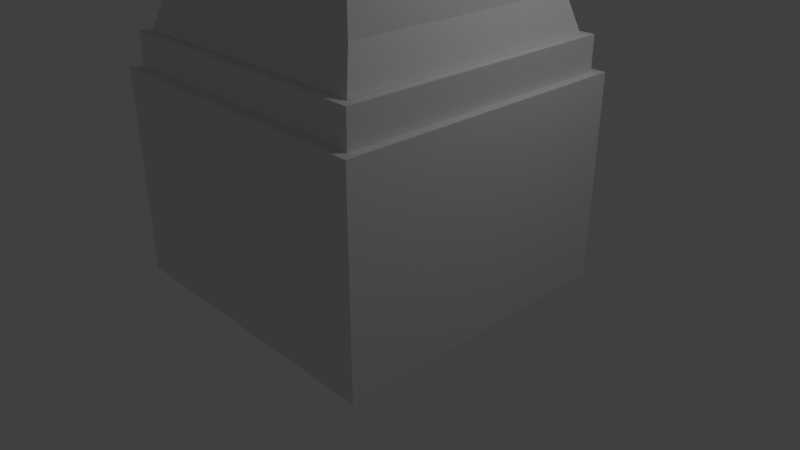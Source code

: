 # Source: Gate.blend  (saved by Blender 2.78.0; exported with 4.5.12 LTS)
import bpy
from mathutils import Matrix  # noqa: F401  (used for matrix-valued properties, if any)

bpy.ops.wm.read_factory_settings(use_empty=True)
scene = bpy.context.scene
scene.name = 'Scene'

# ---- collections
col_collection_1 = bpy.data.collections.new('Collection 1'); scene.collection.children.link(col_collection_1)

# ---- materials (node trees are filled in below, after node groups)
mat_material = bpy.data.materials.new('Material')
mat_material.alpha_threshold = 0.0
mat_material.use_transparent_shadow = False
mat_material.roughness = 0.5
mat_material.line_color = (0.0, 0.0, 0.0, 1.0)

# ---- material node trees

# ---- world
world_world = bpy.data.worlds.new('World'); scene.world = world_world
world_world.color = (0.05088, 0.05088, 0.05088)
world_world.use_sun_shadow = False
world_world.sun_shadow_jitter_overblur = 0.0
world_world.cycles.sampling_method = 'MANUAL'

# ---- cameras
cam_camera = bpy.data.cameras.new('Camera')
cam_camera.clip_end = 100.0
cam_camera.lens = 35.0
cam_camera.sensor_width = 32.0
cam_camera.sensor_height = 18.0
cam_camera.ortho_scale = 7.314
cam_camera.dof.focus_distance = 0.0
cam_camera.dof.aperture_fstop = 128.0

# ---- lights
light_lamp = bpy.data.lights.new('Lamp', 'POINT')
light_lamp.transmission_factor = 0.0
light_lamp.cutoff_distance = 30.0
light_lamp.energy = 100.0
light_lamp.shadow_buffer_clip_start = 1.001
light_lamp.shadow_soft_size = 0.1
light_lamp.shadow_maximum_resolution = 0.006
light_lamp.use_absolute_resolution = True

# ---- meshes
me_cylinder_002 = bpy.data.meshes.new('Cylinder.002')
me_cylinder_002.from_pydata([(15.1, 1.0, -1.0), (15.1, 1.0, 1.0), (15.3, 0.9808, -1.0), (15.3, 0.9808, 1.0), (15.49, 0.9239, -1.0), (15.49, 0.9239, 1.0), (15.66, 0.8315, -1.0), (15.66, 0.8315, 1.0), (15.81, 0.7071, -1.0), (15.81, 0.7071, 1.0), (15.94, 0.5556, -1.0), (15.94, 0.5556, 1.0), (16.03, 0.3827, -1.0), (16.03, 0.3827, 1.0), (16.08, 0.1951, -1.0), (16.08, 0.1951, 1.0), (16.1, 7.55e-08, -1.0), (16.1, 7.55e-08, 1.0), (16.08, -0.1951, -1.0), (16.08, -0.1951, 1.0), (16.03, -0.3827, -1.0), (16.03, -0.3827, 1.0), (15.94, -0.5556, -1.0), (15.94, -0.5556, 1.0), (15.81, -0.7071, -1.0), (15.81, -0.7071, 1.0), (15.66, -0.8315, -1.0), (15.66, -0.8315, 1.0), (15.49, -0.9239, -1.0), (15.49, -0.9239, 1.0), (15.3, -0.9808, -1.0), (15.3, -0.9808, 1.0), (15.1, -1.0, -1.0), (15.1, -1.0, 1.0), (14.91, -0.9808, -1.0), (14.91, -0.9808, 1.0), (14.72, -0.9239, -1.0), (14.72, -0.9239, 1.0), (14.55, -0.8315, -1.0), (14.55, -0.8315, 1.0), (14.4, -0.7071, -1.0), (14.4, -0.7071, 1.0), (14.27, -0.5556, -1.0), (14.27, -0.5556, 1.0), (14.18, -0.3827, -1.0), (14.18, -0.3827, 1.0), (14.12, -0.1951, -1.0), (14.12, -0.1951, 1.0), (14.1, 9.656e-07, -1.0), (14.1, 9.656e-07, 1.0), (14.12, 0.1951, -1.0), (14.12, 0.1951, 1.0), (14.18, 0.3827, -1.0), (14.18, 0.3827, 1.0), (14.27, 0.5556, -1.0), (14.27, 0.5556, 1.0), (14.4, 0.7071, -1.0), (14.4, 0.7071, 1.0), (14.55, 0.8315, -1.0), (14.55, 0.8315, 1.0), (14.72, 0.9239, -1.0), (14.72, 0.9239, 1.0), (14.91, 0.9808, -1.0), (14.91, 0.9808, 1.0), (18.75, 1.0, -1.0), (18.75, 1.0, 1.0), (18.95, 0.9808, -1.0), (18.95, 0.9808, 1.0), (19.14, 0.9239, -1.0), (19.14, 0.9239, 1.0), (19.31, 0.8315, -1.0), (19.31, 0.8315, 1.0), (19.46, 0.7071, -1.0), (19.46, 0.7071, 1.0), (19.59, 0.5556, -1.0), (19.59, 0.5556, 1.0), (19.68, 0.3827, -1.0), (19.68, 0.3827, 1.0), (19.73, 0.1951, -1.0), (19.73, 0.1951, 1.0), (19.75, 7.55e-08, -1.0), (19.75, 7.55e-08, 1.0), (19.73, -0.1951, -1.0), (19.73, -0.1951, 1.0), (19.68, -0.3827, -1.0), (19.68, -0.3827, 1.0), (19.59, -0.5556, -1.0), (19.59, -0.5556, 1.0), (19.46, -0.7071, -1.0), (19.46, -0.7071, 1.0), (19.31, -0.8315, -1.0), (19.31, -0.8315, 1.0), (19.14, -0.9239, -1.0), (19.14, -0.9239, 1.0), (18.95, -0.9808, -1.0), (18.95, -0.9808, 1.0), (18.75, -1.0, -1.0), (18.75, -1.0, 1.0), (18.56, -0.9808, -1.0), (18.56, -0.9808, 1.0), (18.37, -0.9239, -1.0), (18.37, -0.9239, 1.0), (18.2, -0.8315, -1.0), (18.2, -0.8315, 1.0), (18.05, -0.7071, -1.0), (18.05, -0.7071, 1.0), (17.92, -0.5556, -1.0), (17.92, -0.5556, 1.0), (17.83, -0.3827, -1.0), (17.83, -0.3827, 1.0), (17.77, -0.1951, -1.0), (17.77, -0.1951, 1.0), (17.75, 9.656e-07, -1.0), (17.75, 9.656e-07, 1.0), (17.77, 0.1951, -1.0), (17.77, 0.1951, 1.0), (17.83, 0.3827, -1.0), (17.83, 0.3827, 1.0), (17.92, 0.5556, -1.0), (17.92, 0.5556, 1.0), (18.05, 0.7071, -1.0), (18.05, 0.7071, 1.0), (18.2, 0.8315, -1.0), (18.2, 0.8315, 1.0), (18.37, 0.9239, -1.0), (18.37, 0.9239, 1.0), (18.56, 0.9808, -1.0), (18.56, 0.9808, 1.0), (30.17, 1.0, -1.0), (30.17, 1.0, 1.0), (30.37, 0.9808, -1.0), (30.37, 0.9808, 1.0), (30.55, 0.9239, -1.0), (30.55, 0.9239, 1.0), (30.73, 0.8315, -1.0), (30.73, 0.8315, 1.0), (30.88, 0.7071, -1.0), (30.88, 0.7071, 1.0), (31.0, 0.5556, -1.0), (31.0, 0.5556, 1.0), (31.1, 0.3827, -1.0), (31.1, 0.3827, 1.0), (31.15, 0.1951, -1.0), (31.15, 0.1951, 1.0), (31.17, 7.55e-08, -1.0), (31.17, 7.55e-08, 1.0), (31.15, -0.1951, -1.0), (31.15, -0.1951, 1.0), (31.1, -0.3827, -1.0), (31.1, -0.3827, 1.0), (31.0, -0.5556, -1.0), (31.0, -0.5556, 1.0), (30.88, -0.7071, -1.0), (30.88, -0.7071, 1.0), (30.73, -0.8315, -1.0), (30.73, -0.8315, 1.0), (30.55, -0.9239, -1.0), (30.55, -0.9239, 1.0), (30.37, -0.9808, -1.0), (30.37, -0.9808, 1.0), (30.17, -1.0, -1.0), (30.17, -1.0, 1.0), (29.98, -0.9808, -1.0), (29.98, -0.9808, 1.0), (29.79, -0.9239, -1.0), (29.79, -0.9239, 1.0), (29.62, -0.8315, -1.0), (29.62, -0.8315, 1.0), (29.46, -0.7071, -1.0), (29.46, -0.7071, 1.0), (29.34, -0.5556, -1.0), (29.34, -0.5556, 1.0), (29.25, -0.3827, -1.0), (29.25, -0.3827, 1.0), (29.19, -0.1951, -1.0), (29.19, -0.1951, 1.0), (29.17, 9.656e-07, -1.0), (29.17, 9.656e-07, 1.0), (29.19, 0.1951, -1.0), (29.19, 0.1951, 1.0), (29.25, 0.3827, -1.0), (29.25, 0.3827, 1.0), (29.34, 0.5556, -1.0), (29.34, 0.5556, 1.0), (29.46, 0.7071, -1.0), (29.46, 0.7071, 1.0), (29.62, 0.8315, -1.0), (29.62, 0.8315, 1.0), (29.79, 0.9239, -1.0), (29.79, 0.9239, 1.0), (29.98, 0.9808, -1.0), (29.98, 0.9808, 1.0), (26.29, 1.0, -1.0), (26.29, 1.0, 1.0), (26.49, 0.9808, -1.0), (26.49, 0.9808, 1.0), (26.68, 0.9239, -1.0), (26.68, 0.9239, 1.0), (26.85, 0.8315, -1.0), (26.85, 0.8315, 1.0), (27.0, 0.7071, -1.0), (27.0, 0.7071, 1.0), (27.12, 0.5556, -1.0), (27.12, 0.5556, 1.0), (27.22, 0.3827, -1.0), (27.22, 0.3827, 1.0), (27.27, 0.1951, -1.0), (27.27, 0.1951, 1.0), (27.29, 7.55e-08, -1.0), (27.29, 7.55e-08, 1.0), (27.27, -0.1951, -1.0), (27.27, -0.1951, 1.0), (27.22, -0.3827, -1.0), (27.22, -0.3827, 1.0), (27.12, -0.5556, -1.0), (27.12, -0.5556, 1.0), (27.0, -0.7071, -1.0), (27.0, -0.7071, 1.0), (26.85, -0.8315, -1.0), (26.85, -0.8315, 1.0), (26.68, -0.9239, -1.0), (26.68, -0.9239, 1.0), (26.49, -0.9808, -1.0), (26.49, -0.9808, 1.0), (26.29, -1.0, -1.0), (26.29, -1.0, 1.0), (26.1, -0.9808, -1.0), (26.1, -0.9808, 1.0), (25.91, -0.9239, -1.0), (25.91, -0.9239, 1.0), (25.74, -0.8315, -1.0), (25.74, -0.8315, 1.0), (25.59, -0.7071, -1.0), (25.59, -0.7071, 1.0), (25.46, -0.5556, -1.0), (25.46, -0.5556, 1.0), (25.37, -0.3827, -1.0), (25.37, -0.3827, 1.0), (25.31, -0.1951, -1.0), (25.31, -0.1951, 1.0), (25.29, 9.656e-07, -1.0), (25.29, 9.656e-07, 1.0), (25.31, 0.1951, -1.0), (25.31, 0.1951, 1.0), (25.37, 0.3827, -1.0), (25.37, 0.3827, 1.0), (25.46, 0.5556, -1.0), (25.46, 0.5556, 1.0), (25.59, 0.7071, -1.0), (25.59, 0.7071, 1.0), (25.74, 0.8315, -1.0), (25.74, 0.8315, 1.0), (25.91, 0.9239, -1.0), (25.91, 0.9239, 1.0), (26.1, 0.9808, -1.0), (26.1, 0.9808, 1.0), (22.64, 1.0, -1.0), (22.64, 1.0, 1.0), (22.84, 0.9808, -1.0), (22.84, 0.9808, 1.0), (23.03, 0.9239, -1.0), (23.03, 0.9239, 1.0), (23.2, 0.8315, -1.0), (23.2, 0.8315, 1.0), (23.35, 0.7071, -1.0), (23.35, 0.7071, 1.0), (23.47, 0.5556, -1.0), (23.47, 0.5556, 1.0), (23.57, 0.3827, -1.0), (23.57, 0.3827, 1.0), (23.62, 0.1951, -1.0), (23.62, 0.1951, 1.0), (23.64, 7.55e-08, -1.0), (23.64, 7.55e-08, 1.0), (23.62, -0.1951, -1.0), (23.62, -0.1951, 1.0), (23.57, -0.3827, -1.0), (23.57, -0.3827, 1.0), (23.47, -0.5556, -1.0), (23.47, -0.5556, 1.0), (23.35, -0.7071, -1.0), (23.35, -0.7071, 1.0), (23.2, -0.8315, -1.0), (23.2, -0.8315, 1.0), (23.03, -0.9239, -1.0), (23.03, -0.9239, 1.0), (22.84, -0.9808, -1.0), (22.84, -0.9808, 1.0), (22.64, -1.0, -1.0), (22.64, -1.0, 1.0), (22.45, -0.9808, -1.0), (22.45, -0.9808, 1.0), (22.26, -0.9239, -1.0), (22.26, -0.9239, 1.0), (22.09, -0.8315, -1.0), (22.09, -0.8315, 1.0), (21.94, -0.7071, -1.0), (21.94, -0.7071, 1.0), (21.81, -0.5556, -1.0), (21.81, -0.5556, 1.0), (21.72, -0.3827, -1.0), (21.72, -0.3827, 1.0), (21.66, -0.1951, -1.0), (21.66, -0.1951, 1.0), (21.64, 9.656e-07, -1.0), (21.64, 9.656e-07, 1.0), (21.66, 0.1951, -1.0), (21.66, 0.1951, 1.0), (21.72, 0.3827, -1.0), (21.72, 0.3827, 1.0), (21.81, 0.5556, -1.0), (21.81, 0.5556, 1.0), (21.94, 0.7071, -1.0), (21.94, 0.7071, 1.0), (22.09, 0.8315, -1.0), (22.09, 0.8315, 1.0), (22.26, 0.9239, -1.0), (22.26, 0.9239, 1.0), (22.45, 0.9808, -1.0), (22.45, 0.9808, 1.0), (7.539, 1.0, -1.0), (7.539, 1.0, 1.0), (7.734, 0.9808, -1.0), (7.734, 0.9808, 1.0), (7.922, 0.9239, -1.0), (7.922, 0.9239, 1.0), (8.095, 0.8315, -1.0), (8.095, 0.8315, 1.0), (8.246, 0.7071, -1.0), (8.246, 0.7071, 1.0), (8.37, 0.5556, -1.0), (8.37, 0.5556, 1.0), (8.463, 0.3827, -1.0), (8.463, 0.3827, 1.0), (8.52, 0.1951, -1.0), (8.52, 0.1951, 1.0), (8.539, 7.55e-08, -1.0), (8.539, 7.55e-08, 1.0), (8.52, -0.1951, -1.0), (8.52, -0.1951, 1.0), (8.463, -0.3827, -1.0), (8.463, -0.3827, 1.0), (8.37, -0.5556, -1.0), (8.37, -0.5556, 1.0), (8.246, -0.7071, -1.0), (8.246, -0.7071, 1.0), (8.095, -0.8315, -1.0), (8.095, -0.8315, 1.0), (7.922, -0.9239, -1.0), (7.922, -0.9239, 1.0), (7.734, -0.9808, -1.0), (7.734, -0.9808, 1.0), (7.539, -1.0, -1.0), (7.539, -1.0, 1.0), (7.344, -0.9808, -1.0), (7.344, -0.9808, 1.0), (7.156, -0.9239, -1.0), (7.156, -0.9239, 1.0), (6.983, -0.8315, -1.0), (6.983, -0.8315, 1.0), (6.832, -0.7071, -1.0), (6.832, -0.7071, 1.0), (6.707, -0.5556, -1.0), (6.707, -0.5556, 1.0), (6.615, -0.3827, -1.0), (6.615, -0.3827, 1.0), (6.558, -0.1951, -1.0), (6.558, -0.1951, 1.0), (6.539, 9.656e-07, -1.0), (6.539, 9.656e-07, 1.0), (6.558, 0.1951, -1.0), (6.558, 0.1951, 1.0), (6.615, 0.3827, -1.0), (6.615, 0.3827, 1.0), (6.707, 0.5556, -1.0), (6.707, 0.5556, 1.0), (6.832, 0.7071, -1.0), (6.832, 0.7071, 1.0), (6.983, 0.8315, -1.0), (6.983, 0.8315, 1.0), (7.156, 0.9239, -1.0), (7.156, 0.9239, 1.0), (7.344, 0.9808, -1.0), (7.344, 0.9808, 1.0), (11.19, 1.0, -1.0), (11.19, 1.0, 1.0), (11.38, 0.9808, -1.0), (11.38, 0.9808, 1.0), (11.57, 0.9239, -1.0), (11.57, 0.9239, 1.0), (11.74, 0.8315, -1.0), (11.74, 0.8315, 1.0), (11.9, 0.7071, -1.0), (11.9, 0.7071, 1.0), (12.02, 0.5556, -1.0), (12.02, 0.5556, 1.0), (12.11, 0.3827, -1.0), (12.11, 0.3827, 1.0), (12.17, 0.1951, -1.0), (12.17, 0.1951, 1.0), (12.19, 7.55e-08, -1.0), (12.19, 7.55e-08, 1.0), (12.17, -0.1951, -1.0), (12.17, -0.1951, 1.0), (12.11, -0.3827, -1.0), (12.11, -0.3827, 1.0), (12.02, -0.5556, -1.0), (12.02, -0.5556, 1.0), (11.9, -0.7071, -1.0), (11.9, -0.7071, 1.0), (11.74, -0.8315, -1.0), (11.74, -0.8315, 1.0), (11.57, -0.9239, -1.0), (11.57, -0.9239, 1.0), (11.38, -0.9808, -1.0), (11.38, -0.9808, 1.0), (11.19, -1.0, -1.0), (11.19, -1.0, 1.0), (10.99, -0.9808, -1.0), (10.99, -0.9808, 1.0), (10.81, -0.9239, -1.0), (10.81, -0.9239, 1.0), (10.63, -0.8315, -1.0), (10.63, -0.8315, 1.0), (10.48, -0.7071, -1.0), (10.48, -0.7071, 1.0), (10.36, -0.5556, -1.0), (10.36, -0.5556, 1.0), (10.27, -0.3827, -1.0), (10.27, -0.3827, 1.0), (10.21, -0.1951, -1.0), (10.21, -0.1951, 1.0), (10.19, 9.656e-07, -1.0), (10.19, 9.656e-07, 1.0), (10.21, 0.1951, -1.0), (10.21, 0.1951, 1.0), (10.27, 0.3827, -1.0), (10.27, 0.3827, 1.0), (10.36, 0.5556, -1.0), (10.36, 0.5556, 1.0), (10.48, 0.7071, -1.0), (10.48, 0.7071, 1.0), (10.63, 0.8315, -1.0), (10.63, 0.8315, 1.0), (10.81, 0.9239, -1.0), (10.81, 0.9239, 1.0), (10.99, 0.9808, -1.0), (10.99, 0.9808, 1.0), (3.65, 1.0, -1.0), (3.65, 1.0, 1.0), (3.846, 0.9808, -1.0), (3.846, 0.9808, 1.0), (4.033, 0.9239, -1.0), (4.033, 0.9239, 1.0), (4.206, 0.8315, -1.0), (4.206, 0.8315, 1.0), (4.358, 0.7071, -1.0), (4.358, 0.7071, 1.0), (4.482, 0.5556, -1.0), (4.482, 0.5556, 1.0), (4.574, 0.3827, -1.0), (4.574, 0.3827, 1.0), (4.631, 0.1951, -1.0), (4.631, 0.1951, 1.0), (4.65, 7.55e-08, -1.0), (4.65, 7.55e-08, 1.0), (4.631, -0.1951, -1.0), (4.631, -0.1951, 1.0), (4.574, -0.3827, -1.0), (4.574, -0.3827, 1.0), (4.482, -0.5556, -1.0), (4.482, -0.5556, 1.0), (4.358, -0.7071, -1.0), (4.358, -0.7071, 1.0), (4.206, -0.8315, -1.0), (4.206, -0.8315, 1.0), (4.033, -0.9239, -1.0), (4.033, -0.9239, 1.0), (3.846, -0.9808, -1.0), (3.846, -0.9808, 1.0), (3.65, -1.0, -1.0), (3.65, -1.0, 1.0), (3.455, -0.9808, -1.0), (3.455, -0.9808, 1.0), (3.268, -0.9239, -1.0), (3.268, -0.9239, 1.0), (3.095, -0.8315, -1.0), (3.095, -0.8315, 1.0), (2.943, -0.7071, -1.0), (2.943, -0.7071, 1.0), (2.819, -0.5556, -1.0), (2.819, -0.5556, 1.0), (2.727, -0.3827, -1.0), (2.727, -0.3827, 1.0), (2.67, -0.1951, -1.0), (2.67, -0.1951, 1.0), (2.65, 9.656e-07, -1.0), (2.65, 9.656e-07, 1.0), (2.67, 0.1951, -1.0), (2.67, 0.1951, 1.0), (2.727, 0.3827, -1.0), (2.727, 0.3827, 1.0), (2.819, 0.5556, -1.0), (2.819, 0.5556, 1.0), (2.943, 0.7071, -1.0), (2.943, 0.7071, 1.0), (3.095, 0.8315, -1.0), (3.095, 0.8315, 1.0), (3.268, 0.9239, -1.0), (3.268, 0.9239, 1.0), (3.455, 0.9808, -1.0), (3.455, 0.9808, 1.0), (33.57, 1.0, -1.0), (33.57, 1.0, 1.0), (33.77, 0.9808, -1.0), (33.77, 0.9808, 1.0), (33.96, 0.9239, -1.0), (33.96, 0.9239, 1.0), (34.13, 0.8315, -1.0), (34.13, 0.8315, 1.0), (34.28, 0.7071, -1.0), (34.28, 0.7071, 1.0), (34.41, 0.5556, -1.0), (34.41, 0.5556, 1.0), (34.5, 0.3827, -1.0), (34.5, 0.3827, 1.0), (34.55, 0.1951, -1.0), (34.55, 0.1951, 1.0), (34.57, 7.55e-08, -1.0), (34.57, 7.55e-08, 1.0), (34.55, -0.1951, -1.0), (34.55, -0.1951, 1.0), (34.5, -0.3827, -1.0), (34.5, -0.3827, 1.0), (34.41, -0.5556, -1.0), (34.41, -0.5556, 1.0), (34.28, -0.7071, -1.0), (34.28, -0.7071, 1.0), (34.13, -0.8315, -1.0), (34.13, -0.8315, 1.0), (33.96, -0.9239, -1.0), (33.96, -0.9239, 1.0), (33.77, -0.9808, -1.0), (33.77, -0.9808, 1.0), (33.57, -1.0, -1.0), (33.57, -1.0, 1.0), (33.38, -0.9808, -1.0), (33.38, -0.9808, 1.0), (33.19, -0.9239, -1.0), (33.19, -0.9239, 1.0), (33.02, -0.8315, -1.0), (33.02, -0.8315, 1.0), (32.87, -0.7071, -1.0), (32.87, -0.7071, 1.0), (32.74, -0.5556, -1.0), (32.74, -0.5556, 1.0), (32.65, -0.3827, -1.0), (32.65, -0.3827, 1.0), (32.59, -0.1951, -1.0), (32.59, -0.1951, 1.0), (32.57, 9.656e-07, -1.0), (32.57, 9.656e-07, 1.0), (32.59, 0.1951, -1.0), (32.59, 0.1951, 1.0), (32.65, 0.3827, -1.0), (32.65, 0.3827, 1.0), (32.74, 0.5556, -1.0), (32.74, 0.5556, 1.0), (32.87, 0.7071, -1.0), (32.87, 0.7071, 1.0), (33.02, 0.8315, -1.0), (33.02, 0.8315, 1.0), (33.19, 0.9239, -1.0), (33.19, 0.9239, 1.0), (33.38, 0.9808, -1.0), (33.38, 0.9808, 1.0), (0.0, 1.0, -1.0), (0.0, 1.0, 1.0), (0.1951, 0.9808, -1.0), (0.1951, 0.9808, 1.0), (0.3827, 0.9239, -1.0), (0.3827, 0.9239, 1.0), (0.5556, 0.8315, -1.0), (0.5556, 0.8315, 1.0), (0.7071, 0.7071, -1.0), (0.7071, 0.7071, 1.0), (0.8315, 0.5556, -1.0), (0.8315, 0.5556, 1.0), (0.9239, 0.3827, -1.0), (0.9239, 0.3827, 1.0), (0.9808, 0.1951, -1.0), (0.9808, 0.1951, 1.0), (1.0, 7.55e-08, -1.0), (1.0, 7.55e-08, 1.0), (0.9808, -0.1951, -1.0), (0.9808, -0.1951, 1.0), (0.9239, -0.3827, -1.0), (0.9239, -0.3827, 1.0), (0.8315, -0.5556, -1.0), (0.8315, -0.5556, 1.0), (0.7071, -0.7071, -1.0), (0.7071, -0.7071, 1.0), (0.5556, -0.8315, -1.0), (0.5556, -0.8315, 1.0), (0.3827, -0.9239, -1.0), (0.3827, -0.9239, 1.0), (0.1951, -0.9808, -1.0), (0.1951, -0.9808, 1.0), (-3.258e-07, -1.0, -1.0), (-3.258e-07, -1.0, 1.0), (-0.1951, -0.9808, -1.0), (-0.1951, -0.9808, 1.0), (-0.3827, -0.9239, -1.0), (-0.3827, -0.9239, 1.0), (-0.5556, -0.8315, -1.0), (-0.5556, -0.8315, 1.0), (-0.7071, -0.7071, -1.0), (-0.7071, -0.7071, 1.0), (-0.8315, -0.5556, -1.0), (-0.8315, -0.5556, 1.0), (-0.9239, -0.3827, -1.0), (-0.9239, -0.3827, 1.0), (-0.9808, -0.1951, -1.0), (-0.9808, -0.1951, 1.0), (-1.0, 9.656e-07, -1.0), (-1.0, 9.656e-07, 1.0), (-0.9808, 0.1951, -1.0), (-0.9808, 0.1951, 1.0), (-0.9239, 0.3827, -1.0), (-0.9239, 0.3827, 1.0), (-0.8315, 0.5556, -1.0), (-0.8315, 0.5556, 1.0), (-0.7071, 0.7071, -1.0), (-0.7071, 0.7071, 1.0), (-0.5556, 0.8315, -1.0), (-0.5556, 0.8315, 1.0), (-0.3827, 0.9239, -1.0), (-0.3827, 0.9239, 1.0), (-0.1951, 0.9808, -1.0), (-0.1951, 0.9808, 1.0)], [], [(0, 1, 3, 2), (2, 3, 5, 4), (4, 5, 7, 6), (6, 7, 9, 8), (8, 9, 11, 10), (10, 11, 13, 12), (12, 13, 15, 14), (14, 15, 17, 16), (16, 17, 19, 18), (18, 19, 21, 20), (20, 21, 23, 22), (22, 23, 25, 24), (24, 25, 27, 26), (26, 27, 29, 28), (28, 29, 31, 30), (30, 31, 33, 32), (32, 33, 35, 34), (34, 35, 37, 36), (36, 37, 39, 38), (38, 39, 41, 40), (40, 41, 43, 42), (42, 43, 45, 44), (44, 45, 47, 46), (46, 47, 49, 48), (48, 49, 51, 50), (50, 51, 53, 52), (52, 53, 55, 54), (54, 55, 57, 56), (56, 57, 59, 58), (58, 59, 61, 60), (3, 1, 63, 61, 59, 57, 55, 53, 51, 49, 47, 45, 43, 41, 39, 37, 35, 33, 31, 29, 27, 25, 23, 21, 19, 17, 15, 13, 11, 9, 7, 5), (60, 61, 63, 62), (62, 63, 1, 0), (0, 2, 4, 6, 8, 10, 12, 14, 16, 18, 20, 22, 24, 26, 28, 30, 32, 34, 36, 38, 40, 42, 44, 46, 48, 50, 52, 54, 56, 58, 60, 62), (64, 65, 67, 66), (66, 67, 69, 68), (68, 69, 71, 70), (70, 71, 73, 72), (72, 73, 75, 74), (74, 75, 77, 76), (76, 77, 79, 78), (78, 79, 81, 80), (80, 81, 83, 82), (82, 83, 85, 84), (84, 85, 87, 86), (86, 87, 89, 88), (88, 89, 91, 90), (90, 91, 93, 92), (92, 93, 95, 94), (94, 95, 97, 96), (96, 97, 99, 98), (98, 99, 101, 100), (100, 101, 103, 102), (102, 103, 105, 104), (104, 105, 107, 106), (106, 107, 109, 108), (108, 109, 111, 110), (110, 111, 113, 112), (112, 113, 115, 114), (114, 115, 117, 116), (116, 117, 119, 118), (118, 119, 121, 120), (120, 121, 123, 122), (122, 123, 125, 124), (67, 65, 127, 125, 123, 121, 119, 117, 115, 113, 111, 109, 107, 105, 103, 101, 99, 97, 95, 93, 91, 89, 87, 85, 83, 81, 79, 77, 75, 73, 71, 69), (124, 125, 127, 126), (126, 127, 65, 64), (64, 66, 68, 70, 72, 74, 76, 78, 80, 82, 84, 86, 88, 90, 92, 94, 96, 98, 100, 102, 104, 106, 108, 110, 112, 114, 116, 118, 120, 122, 124, 126), (128, 129, 131, 130), (130, 131, 133, 132), (132, 133, 135, 134), (134, 135, 137, 136), (136, 137, 139, 138), (138, 139, 141, 140), (140, 141, 143, 142), (142, 143, 145, 144), (144, 145, 147, 146), (146, 147, 149, 148), (148, 149, 151, 150), (150, 151, 153, 152), (152, 153, 155, 154), (154, 155, 157, 156), (156, 157, 159, 158), (158, 159, 161, 160), (160, 161, 163, 162), (162, 163, 165, 164), (164, 165, 167, 166), (166, 167, 169, 168), (168, 169, 171, 170), (170, 171, 173, 172), (172, 173, 175, 174), (174, 175, 177, 176), (176, 177, 179, 178), (178, 179, 181, 180), (180, 181, 183, 182), (182, 183, 185, 184), (184, 185, 187, 186), (186, 187, 189, 188), (131, 129, 191, 189, 187, 185, 183, 181, 179, 177, 175, 173, 171, 169, 167, 165, 163, 161, 159, 157, 155, 153, 151, 149, 147, 145, 143, 141, 139, 137, 135, 133), (188, 189, 191, 190), (190, 191, 129, 128), (128, 130, 132, 134, 136, 138, 140, 142, 144, 146, 148, 150, 152, 154, 156, 158, 160, 162, 164, 166, 168, 170, 172, 174, 176, 178, 180, 182, 184, 186, 188, 190), (192, 193, 195, 194), (194, 195, 197, 196), (196, 197, 199, 198), (198, 199, 201, 200), (200, 201, 203, 202), (202, 203, 205, 204), (204, 205, 207, 206), (206, 207, 209, 208), (208, 209, 211, 210), (210, 211, 213, 212), (212, 213, 215, 214), (214, 215, 217, 216), (216, 217, 219, 218), (218, 219, 221, 220), (220, 221, 223, 222), (222, 223, 225, 224), (224, 225, 227, 226), (226, 227, 229, 228), (228, 229, 231, 230), (230, 231, 233, 232), (232, 233, 235, 234), (234, 235, 237, 236), (236, 237, 239, 238), (238, 239, 241, 240), (240, 241, 243, 242), (242, 243, 245, 244), (244, 245, 247, 246), (246, 247, 249, 248), (248, 249, 251, 250), (250, 251, 253, 252), (195, 193, 255, 253, 251, 249, 247, 245, 243, 241, 239, 237, 235, 233, 231, 229, 227, 225, 223, 221, 219, 217, 215, 213, 211, 209, 207, 205, 203, 201, 199, 197), (252, 253, 255, 254), (254, 255, 193, 192), (192, 194, 196, 198, 200, 202, 204, 206, 208, 210, 212, 214, 216, 218, 220, 222, 224, 226, 228, 230, 232, 234, 236, 238, 240, 242, 244, 246, 248, 250, 252, 254), (256, 257, 259, 258), (258, 259, 261, 260), (260, 261, 263, 262), (262, 263, 265, 264), (264, 265, 267, 266), (266, 267, 269, 268), (268, 269, 271, 270), (270, 271, 273, 272), (272, 273, 275, 274), (274, 275, 277, 276), (276, 277, 279, 278), (278, 279, 281, 280), (280, 281, 283, 282), (282, 283, 285, 284), (284, 285, 287, 286), (286, 287, 289, 288), (288, 289, 291, 290), (290, 291, 293, 292), (292, 293, 295, 294), (294, 295, 297, 296), (296, 297, 299, 298), (298, 299, 301, 300), (300, 301, 303, 302), (302, 303, 305, 304), (304, 305, 307, 306), (306, 307, 309, 308), (308, 309, 311, 310), (310, 311, 313, 312), (312, 313, 315, 314), (314, 315, 317, 316), (259, 257, 319, 317, 315, 313, 311, 309, 307, 305, 303, 301, 299, 297, 295, 293, 291, 289, 287, 285, 283, 281, 279, 277, 275, 273, 271, 269, 267, 265, 263, 261), (316, 317, 319, 318), (318, 319, 257, 256), (256, 258, 260, 262, 264, 266, 268, 270, 272, 274, 276, 278, 280, 282, 284, 286, 288, 290, 292, 294, 296, 298, 300, 302, 304, 306, 308, 310, 312, 314, 316, 318), (320, 321, 323, 322), (322, 323, 325, 324), (324, 325, 327, 326), (326, 327, 329, 328), (328, 329, 331, 330), (330, 331, 333, 332), (332, 333, 335, 334), (334, 335, 337, 336), (336, 337, 339, 338), (338, 339, 341, 340), (340, 341, 343, 342), (342, 343, 345, 344), (344, 345, 347, 346), (346, 347, 349, 348), (348, 349, 351, 350), (350, 351, 353, 352), (352, 353, 355, 354), (354, 355, 357, 356), (356, 357, 359, 358), (358, 359, 361, 360), (360, 361, 363, 362), (362, 363, 365, 364), (364, 365, 367, 366), (366, 367, 369, 368), (368, 369, 371, 370), (370, 371, 373, 372), (372, 373, 375, 374), (374, 375, 377, 376), (376, 377, 379, 378), (378, 379, 381, 380), (323, 321, 383, 381, 379, 377, 375, 373, 371, 369, 367, 365, 363, 361, 359, 357, 355, 353, 351, 349, 347, 345, 343, 341, 339, 337, 335, 333, 331, 329, 327, 325), (380, 381, 383, 382), (382, 383, 321, 320), (320, 322, 324, 326, 328, 330, 332, 334, 336, 338, 340, 342, 344, 346, 348, 350, 352, 354, 356, 358, 360, 362, 364, 366, 368, 370, 372, 374, 376, 378, 380, 382), (384, 385, 387, 386), (386, 387, 389, 388), (388, 389, 391, 390), (390, 391, 393, 392), (392, 393, 395, 394), (394, 395, 397, 396), (396, 397, 399, 398), (398, 399, 401, 400), (400, 401, 403, 402), (402, 403, 405, 404), (404, 405, 407, 406), (406, 407, 409, 408), (408, 409, 411, 410), (410, 411, 413, 412), (412, 413, 415, 414), (414, 415, 417, 416), (416, 417, 419, 418), (418, 419, 421, 420), (420, 421, 423, 422), (422, 423, 425, 424), (424, 425, 427, 426), (426, 427, 429, 428), (428, 429, 431, 430), (430, 431, 433, 432), (432, 433, 435, 434), (434, 435, 437, 436), (436, 437, 439, 438), (438, 439, 441, 440), (440, 441, 443, 442), (442, 443, 445, 444), (387, 385, 447, 445, 443, 441, 439, 437, 435, 433, 431, 429, 427, 425, 423, 421, 419, 417, 415, 413, 411, 409, 407, 405, 403, 401, 399, 397, 395, 393, 391, 389), (444, 445, 447, 446), (446, 447, 385, 384), (384, 386, 388, 390, 392, 394, 396, 398, 400, 402, 404, 406, 408, 410, 412, 414, 416, 418, 420, 422, 424, 426, 428, 430, 432, 434, 436, 438, 440, 442, 444, 446), (448, 449, 451, 450), (450, 451, 453, 452), (452, 453, 455, 454), (454, 455, 457, 456), (456, 457, 459, 458), (458, 459, 461, 460), (460, 461, 463, 462), (462, 463, 465, 464), (464, 465, 467, 466), (466, 467, 469, 468), (468, 469, 471, 470), (470, 471, 473, 472), (472, 473, 475, 474), (474, 475, 477, 476), (476, 477, 479, 478), (478, 479, 481, 480), (480, 481, 483, 482), (482, 483, 485, 484), (484, 485, 487, 486), (486, 487, 489, 488), (488, 489, 491, 490), (490, 491, 493, 492), (492, 493, 495, 494), (494, 495, 497, 496), (496, 497, 499, 498), (498, 499, 501, 500), (500, 501, 503, 502), (502, 503, 505, 504), (504, 505, 507, 506), (506, 507, 509, 508), (451, 449, 511, 509, 507, 505, 503, 501, 499, 497, 495, 493, 491, 489, 487, 485, 483, 481, 479, 477, 475, 473, 471, 469, 467, 465, 463, 461, 459, 457, 455, 453), (508, 509, 511, 510), (510, 511, 449, 448), (448, 450, 452, 454, 456, 458, 460, 462, 464, 466, 468, 470, 472, 474, 476, 478, 480, 482, 484, 486, 488, 490, 492, 494, 496, 498, 500, 502, 504, 506, 508, 510), (512, 513, 515, 514), (514, 515, 517, 516), (516, 517, 519, 518), (518, 519, 521, 520), (520, 521, 523, 522), (522, 523, 525, 524), (524, 525, 527, 526), (526, 527, 529, 528), (528, 529, 531, 530), (530, 531, 533, 532), (532, 533, 535, 534), (534, 535, 537, 536), (536, 537, 539, 538), (538, 539, 541, 540), (540, 541, 543, 542), (542, 543, 545, 544), (544, 545, 547, 546), (546, 547, 549, 548), (548, 549, 551, 550), (550, 551, 553, 552), (552, 553, 555, 554), (554, 555, 557, 556), (556, 557, 559, 558), (558, 559, 561, 560), (560, 561, 563, 562), (562, 563, 565, 564), (564, 565, 567, 566), (566, 567, 569, 568), (568, 569, 571, 570), (570, 571, 573, 572), (515, 513, 575, 573, 571, 569, 567, 565, 563, 561, 559, 557, 555, 553, 551, 549, 547, 545, 543, 541, 539, 537, 535, 533, 531, 529, 527, 525, 523, 521, 519, 517), (572, 573, 575, 574), (574, 575, 513, 512), (512, 514, 516, 518, 520, 522, 524, 526, 528, 530, 532, 534, 536, 538, 540, 542, 544, 546, 548, 550, 552, 554, 556, 558, 560, 562, 564, 566, 568, 570, 572, 574), (576, 577, 579, 578), (578, 579, 581, 580), (580, 581, 583, 582), (582, 583, 585, 584), (584, 585, 587, 586), (586, 587, 589, 588), (588, 589, 591, 590), (590, 591, 593, 592), (592, 593, 595, 594), (594, 595, 597, 596), (596, 597, 599, 598), (598, 599, 601, 600), (600, 601, 603, 602), (602, 603, 605, 604), (604, 605, 607, 606), (606, 607, 609, 608), (608, 609, 611, 610), (610, 611, 613, 612), (612, 613, 615, 614), (614, 615, 617, 616), (616, 617, 619, 618), (618, 619, 621, 620), (620, 621, 623, 622), (622, 623, 625, 624), (624, 625, 627, 626), (626, 627, 629, 628), (628, 629, 631, 630), (630, 631, 633, 632), (632, 633, 635, 634), (634, 635, 637, 636), (579, 577, 639, 637, 635, 633, 631, 629, 627, 625, 623, 621, 619, 617, 615, 613, 611, 609, 607, 605, 603, 601, 599, 597, 595, 593, 591, 589, 587, 585, 583, 581), (636, 637, 639, 638), (638, 639, 577, 576), (576, 578, 580, 582, 584, 586, 588, 590, 592, 594, 596, 598, 600, 602, 604, 606, 608, 610, 612, 614, 616, 618, 620, 622, 624, 626, 628, 630, 632, 634, 636, 638)])
me_cylinder_002.use_remesh_preserve_volume = False
me_cylinder_002.use_remesh_preserve_attributes = False
me_cylinder_002.use_mirror_vertex_groups = False
me_cylinder_002.update()
me_cylinder_001 = bpy.data.meshes.new('Cylinder.001')
me_cylinder_001.from_pydata([(0.0, 1.0, -1.0), (0.0, 1.0, 1.0), (0.1951, 0.9808, -1.0), (0.1951, 0.9808, 1.0), (0.3827, 0.9239, -1.0), (0.3827, 0.9239, 1.0), (0.5556, 0.8315, -1.0), (0.5556, 0.8315, 1.0), (0.7071, 0.7071, -1.0), (0.7071, 0.7071, 1.0), (0.8315, 0.5556, -1.0), (0.8315, 0.5556, 1.0), (0.9239, 0.3827, -1.0), (0.9239, 0.3827, 1.0), (0.9808, 0.1951, -1.0), (0.9808, 0.1951, 1.0), (1.0, 7.55e-08, -1.0), (1.0, 7.55e-08, 1.0), (0.9808, -0.1951, -1.0), (0.9808, -0.1951, 1.0), (0.9239, -0.3827, -1.0), (0.9239, -0.3827, 1.0), (0.8315, -0.5556, -1.0), (0.8315, -0.5556, 1.0), (0.7071, -0.7071, -1.0), (0.7071, -0.7071, 1.0), (0.5556, -0.8315, -1.0), (0.5556, -0.8315, 1.0), (0.3827, -0.9239, -1.0), (0.3827, -0.9239, 1.0), (0.1951, -0.9808, -1.0), (0.1951, -0.9808, 1.0), (-3.258e-07, -1.0, -1.0), (-3.258e-07, -1.0, 1.0), (-0.1951, -0.9808, -1.0), (-0.1951, -0.9808, 1.0), (-0.3827, -0.9239, -1.0), (-0.3827, -0.9239, 1.0), (-0.5556, -0.8315, -1.0), (-0.5556, -0.8315, 1.0), (-0.7071, -0.7071, -1.0), (-0.7071, -0.7071, 1.0), (-0.8315, -0.5556, -1.0), (-0.8315, -0.5556, 1.0), (-0.9239, -0.3827, -1.0), (-0.9239, -0.3827, 1.0), (-0.9808, -0.1951, -1.0), (-0.9808, -0.1951, 1.0), (-1.0, 9.656e-07, -1.0), (-1.0, 9.656e-07, 1.0), (-0.9808, 0.1951, -1.0), (-0.9808, 0.1951, 1.0), (-0.9239, 0.3827, -1.0), (-0.9239, 0.3827, 1.0), (-0.8315, 0.5556, -1.0), (-0.8315, 0.5556, 1.0), (-0.7071, 0.7071, -1.0), (-0.7071, 0.7071, 1.0), (-0.5556, 0.8315, -1.0), (-0.5556, 0.8315, 1.0), (-0.3827, 0.9239, -1.0), (-0.3827, 0.9239, 1.0), (-0.1951, 0.9808, -1.0), (-0.1951, 0.9808, 1.0), (-7.346e-06, 1.0, 27.59), (-7.913e-06, 1.0, 29.59), (0.1951, 0.9808, 27.59), (0.1951, 0.9808, 29.59), (0.3827, 0.9239, 27.59), (0.3827, 0.9239, 29.59), (0.5556, 0.8315, 27.59), (0.5556, 0.8315, 29.59), (0.7071, 0.7071, 27.59), (0.7071, 0.7071, 29.59), (0.8315, 0.5556, 27.59), (0.8315, 0.5556, 29.59), (0.9239, 0.3827, 27.59), (0.9239, 0.3827, 29.59), (0.9808, 0.1951, 27.59), (0.9808, 0.1951, 29.59), (1.0, 2.607e-06, 27.59), (1.0, 2.79e-06, 29.59), (0.9808, -0.1951, 27.59), (0.9808, -0.1951, 29.59), (0.9239, -0.3827, 27.59), (0.9239, -0.3827, 29.59), (0.8315, -0.5556, 27.59), (0.8315, -0.5556, 29.59), (0.7071, -0.7071, 27.59), (0.7071, -0.7071, 29.59), (0.5556, -0.8315, 27.59), (0.5556, -0.8315, 29.59), (0.3827, -0.9239, 27.59), (0.3827, -0.9239, 29.59), (0.1951, -0.9808, 27.59), (0.1951, -0.9808, 29.59), (-7.672e-06, -1.0, 27.59), (-8.239e-06, -1.0, 29.59), (-0.1951, -0.9808, 27.59), (-0.1951, -0.9808, 29.59), (-0.3827, -0.9239, 27.59), (-0.3827, -0.9239, 29.59), (-0.5556, -0.8315, 27.59), (-0.5556, -0.8315, 29.59), (-0.7071, -0.7071, 27.59), (-0.7071, -0.7071, 29.59), (-0.8315, -0.5556, 27.59), (-0.8315, -0.5556, 29.59), (-0.9239, -0.3827, 27.59), (-0.9239, -0.3827, 29.59), (-0.9808, -0.1951, 27.59), (-0.9808, -0.1951, 29.59), (-1.0, 3.497e-06, 27.59), (-1.0, 3.68e-06, 29.59), (-0.9808, 0.1951, 27.59), (-0.9808, 0.1951, 29.59), (-0.9239, 0.3827, 27.59), (-0.9239, 0.3827, 29.59), (-0.8315, 0.5556, 27.59), (-0.8315, 0.5556, 29.59), (-0.7071, 0.7071, 27.59), (-0.7071, 0.7071, 29.59), (-0.5556, 0.8315, 27.59), (-0.5556, 0.8315, 29.59), (-0.3827, 0.9239, 27.59), (-0.3827, 0.9239, 29.59), (-0.1951, 0.9808, 27.59), (-0.1951, 0.9808, 29.59)], [], [(0, 1, 3, 2), (2, 3, 5, 4), (4, 5, 7, 6), (6, 7, 9, 8), (8, 9, 11, 10), (10, 11, 13, 12), (12, 13, 15, 14), (14, 15, 17, 16), (16, 17, 19, 18), (18, 19, 21, 20), (20, 21, 23, 22), (22, 23, 25, 24), (24, 25, 27, 26), (26, 27, 29, 28), (28, 29, 31, 30), (30, 31, 33, 32), (32, 33, 35, 34), (34, 35, 37, 36), (36, 37, 39, 38), (38, 39, 41, 40), (40, 41, 43, 42), (42, 43, 45, 44), (44, 45, 47, 46), (46, 47, 49, 48), (48, 49, 51, 50), (50, 51, 53, 52), (52, 53, 55, 54), (54, 55, 57, 56), (56, 57, 59, 58), (58, 59, 61, 60), (3, 1, 63, 61, 59, 57, 55, 53, 51, 49, 47, 45, 43, 41, 39, 37, 35, 33, 31, 29, 27, 25, 23, 21, 19, 17, 15, 13, 11, 9, 7, 5), (60, 61, 63, 62), (62, 63, 1, 0), (0, 2, 4, 6, 8, 10, 12, 14, 16, 18, 20, 22, 24, 26, 28, 30, 32, 34, 36, 38, 40, 42, 44, 46, 48, 50, 52, 54, 56, 58, 60, 62), (64, 65, 67, 66), (66, 67, 69, 68), (68, 69, 71, 70), (70, 71, 73, 72), (72, 73, 75, 74), (74, 75, 77, 76), (76, 77, 79, 78), (78, 79, 81, 80), (80, 81, 83, 82), (82, 83, 85, 84), (84, 85, 87, 86), (86, 87, 89, 88), (88, 89, 91, 90), (90, 91, 93, 92), (92, 93, 95, 94), (94, 95, 97, 96), (96, 97, 99, 98), (98, 99, 101, 100), (100, 101, 103, 102), (102, 103, 105, 104), (104, 105, 107, 106), (106, 107, 109, 108), (108, 109, 111, 110), (110, 111, 113, 112), (112, 113, 115, 114), (114, 115, 117, 116), (116, 117, 119, 118), (118, 119, 121, 120), (120, 121, 123, 122), (122, 123, 125, 124), (67, 65, 127, 125, 123, 121, 119, 117, 115, 113, 111, 109, 107, 105, 103, 101, 99, 97, 95, 93, 91, 89, 87, 85, 83, 81, 79, 77, 75, 73, 71, 69), (124, 125, 127, 126), (126, 127, 65, 64), (64, 66, 68, 70, 72, 74, 76, 78, 80, 82, 84, 86, 88, 90, 92, 94, 96, 98, 100, 102, 104, 106, 108, 110, 112, 114, 116, 118, 120, 122, 124, 126)])
me_cylinder_001.use_remesh_preserve_volume = False
me_cylinder_001.use_remesh_preserve_attributes = False
me_cylinder_001.use_mirror_vertex_groups = False
me_cylinder_001.update()
me_cube_020 = bpy.data.meshes.new('Cube.020')
me_cube_020.from_pydata([(-1.088, -1.0, 1.771), (-1.088, 1.0, 1.771), (1.108, -1.0, 2.135), (1.108, 1.0, 2.135), (-0.15, -0.15, -1.0), (-1.027, -1.0, -0.1502), (-0.312, -0.3113, -0.976), (-0.4665, -0.464, -0.9182), (-0.6092, -0.6039, -0.8342), (-0.7369, -0.7283, -0.7284), (-0.8467, -0.8342, -0.604), (-0.9351, -0.9182, -0.4641), (-0.9978, -0.976, -0.3114), (-0.15, 0.15, -1.0), (-1.027, 1.0, -0.1502), (-0.312, 0.3113, -0.976), (-0.4665, 0.464, -0.9182), (-0.6092, 0.6039, -0.8342), (-0.7369, 0.7283, -0.7284), (-0.8467, 0.8342, -0.604), (-0.9351, 0.9182, -0.4641), (-0.9978, 0.976, -0.3114), (0.15, -0.15, -1.0), (1.027, -1.0, -0.1502), (0.312, -0.3113, -0.976), (0.4665, -0.464, -0.9182), (0.6092, -0.6039, -0.8342), (0.7369, -0.7283, -0.7284), (0.8467, -0.8342, -0.604), (0.9351, -0.9182, -0.4641), (0.9978, -0.976, -0.3114), (0.15, 0.15, -1.0), (1.027, 1.0, -0.1502), (0.312, 0.3113, -0.976), (0.4665, 0.464, -0.9182), (0.6092, 0.6039, -0.8342), (0.7369, 0.7283, -0.7284), (0.8467, 0.8342, -0.604), (0.9351, 0.9182, -0.4641), (0.9978, 0.976, -0.3114), (-0.9584, 1.0, 1.0), (-0.9584, -1.0, 1.0), (-0.1352, 0.15, -1.0), (-0.2813, 0.3113, -0.976), (-0.4206, 0.464, -0.9182), (-0.5492, 0.6039, -0.8342), (-0.6643, 0.7283, -0.7284), (-0.7633, 0.8342, -0.604), (-0.843, 0.9182, -0.4641), (-0.8995, 0.976, -0.3114), (-0.9257, 1.0, -0.1502), (-0.1352, -0.15, -1.0), (-0.2813, -0.3113, -0.976), (-0.4206, -0.464, -0.9182), (-0.5492, -0.6039, -0.8342), (-0.6643, -0.7283, -0.7284), (-0.7633, -0.8342, -0.604), (-0.843, -0.9182, -0.4641), (-0.8995, -0.976, -0.3114), (-0.9257, -1.0, -0.1502), (0.9439, 1.0, 1.0), (0.2963, 0.3113, -0.976), (0.4296, 0.464, -0.9182), (0.5525, 0.6039, -0.8342), (0.6627, 0.7283, -0.7284), (0.7574, 0.8342, -0.604), (0.8336, 0.9182, -0.4641), (0.8876, 0.976, -0.3114), (0.9126, 1.0, -0.1502), (0.1566, -0.15, -1.0), (0.9439, -1.0, 1.0), (0.1566, 0.15, -1.0), (0.2963, -0.3113, -0.976), (0.4296, -0.464, -0.9182), (0.5525, -0.6039, -0.8342), (0.6627, -0.7283, -0.7284), (0.7574, -0.8342, -0.604), (0.8336, -0.9182, -0.4641), (0.8876, -0.976, -0.3114), (0.9126, -1.0, -0.1502)], [], [(59, 41, 0, 5), (32, 3, 2, 23), (68, 60, 3, 32), (5, 0, 1, 14), (40, 1, 0, 41), (13, 4, 6, 15), (15, 6, 7, 16), (16, 7, 8, 17), (17, 8, 9, 18), (18, 9, 10, 19), (19, 10, 11, 20), (20, 11, 12, 21), (21, 12, 5, 14), (42, 13, 15, 43), (43, 15, 16, 44), (44, 16, 17, 45), (45, 17, 18, 46), (46, 18, 19, 47), (47, 19, 20, 48), (48, 20, 21, 49), (49, 21, 14, 50), (22, 31, 33, 24), (24, 33, 34, 25), (25, 34, 35, 26), (26, 35, 36, 27), (27, 36, 37, 28), (28, 37, 38, 29), (29, 38, 39, 30), (30, 39, 32, 23), (69, 22, 24, 72), (72, 24, 25, 73), (73, 25, 26, 74), (74, 26, 27, 75), (75, 27, 28, 76), (76, 28, 29, 77), (77, 29, 30, 78), (78, 30, 23, 79), (71, 31, 22, 69), (13, 42, 51, 4), (12, 58, 59, 5), (11, 57, 58, 12), (10, 56, 57, 11), (9, 55, 56, 10), (8, 54, 55, 9), (7, 53, 54, 8), (6, 52, 53, 7), (4, 51, 52, 6), (67, 49, 50, 68), (66, 48, 49, 67), (65, 47, 48, 66), (64, 46, 47, 65), (63, 45, 46, 64), (62, 44, 45, 63), (61, 43, 44, 62), (71, 42, 43, 61), (60, 40, 41, 70), (14, 1, 40, 50), (79, 70, 41, 59), (23, 2, 70, 79), (3, 60, 70, 2), (31, 71, 61, 33), (33, 61, 62, 34), (34, 62, 63, 35), (35, 63, 64, 36), (36, 64, 65, 37), (37, 65, 66, 38), (38, 66, 67, 39), (39, 67, 68, 32), (42, 71, 69, 51), (58, 78, 79, 59), (57, 77, 78, 58), (56, 76, 77, 57), (55, 75, 76, 56), (54, 74, 75, 55), (53, 73, 74, 54), (52, 72, 73, 53), (51, 69, 72, 52), (50, 40, 60, 68)])
me_cube_020.use_remesh_preserve_volume = False
me_cube_020.use_remesh_preserve_attributes = False
me_cube_020.use_mirror_vertex_groups = False
me_cube_020.update()
me_cube_019 = bpy.data.meshes.new('Cube.019')
me_cube_019.from_pydata([(-1.0, -1.0, -1.0), (-1.063, -1.0, 1.0), (-1.0, 1.0, -1.0), (-1.063, 1.0, 1.0), (1.0, -1.0, -1.0), (1.063, -1.0, 1.0), (1.0, 1.0, -1.0), (1.063, 1.0, 1.0)], [], [(0, 1, 3, 2), (2, 3, 7, 6), (6, 7, 5, 4), (4, 5, 1, 0), (2, 6, 4, 0), (7, 3, 1, 5)])
me_cube_019.use_remesh_preserve_volume = False
me_cube_019.use_remesh_preserve_attributes = False
me_cube_019.use_mirror_vertex_groups = False
me_cube_019.update()
me_cube_018 = bpy.data.meshes.new('Cube.018')
me_cube_018.from_pydata([(-1.0, -1.0, -1.0), (-1.0, -1.752, 1.0), (-1.0, 1.0, -1.0), (-1.0, 1.0, 1.0), (1.0, -1.0, -1.0), (1.0, -1.752, 1.0), (1.0, 1.0, -1.0), (1.0, 1.0, 1.0), (-1.0, -1.0, 0.0), (-1.0, 1.0, 0.0), (1.0, 1.0, 0.0), (1.0, -1.0, 0.0)], [], [(8, 1, 3, 9), (9, 3, 7, 10), (10, 7, 5, 11), (11, 5, 1, 8), (2, 6, 4, 0), (7, 3, 1, 5), (4, 11, 8, 0), (6, 10, 11, 4), (2, 9, 10, 6), (0, 8, 9, 2)])
me_cube_018.use_remesh_preserve_volume = False
me_cube_018.use_remesh_preserve_attributes = False
me_cube_018.use_mirror_vertex_groups = False
me_cube_018.update()
me_cube_017 = bpy.data.meshes.new('Cube.017')
me_cube_017.from_pydata([(1.163, 1.163, -49.16), (1.163, -1.163, -49.16), (-1.163, -1.163, -49.16), (-1.163, 1.163, -49.16), (1.066, 1.066, -46.83), (1.065, -1.064, -46.83), (-1.063, -1.064, -46.83), (-1.066, 1.064, -46.83), (1.163, 1.163, -3.137), (1.163, -1.163, -3.137), (-1.163, -1.163, -3.137), (-1.163, 1.163, -3.137), (1.066, 1.066, -0.8112), (1.065, -1.064, -0.8112), (-1.063, -1.064, -0.8112), (-1.066, 1.064, -0.8112), (1.0, 1.0, -1.0), (1.0, -1.0, -1.0), (-1.0, -1.0, -1.0), (-1.0, 1.0, -1.0), (0.9163, 0.9163, 1.0), (0.9159, -0.9152, 1.0), (-0.9141, -0.9149, 1.0), (-0.9169, 0.9145, 1.0), (-1.0, 1.0, 9.315), (-1.0, -1.0, 9.315), (1.0, -1.0, 9.315), (1.0, 1.0, 9.315), (-0.9163, 0.9163, 7.315), (-0.9159, -0.9152, 7.315), (0.9141, -0.9149, 7.315), (0.9169, 0.9145, 7.315), (13.38, 1.163, -49.16), (13.38, -1.163, -49.16), (11.05, -1.163, -49.16), (11.05, 1.163, -49.16), (13.28, 1.066, -46.83), (13.28, -1.064, -46.83), (11.15, -1.064, -46.83), (11.15, 1.064, -46.83), (13.38, 1.163, -3.137), (13.38, -1.163, -3.137), (11.05, -1.163, -3.137), (11.05, 1.163, -3.137), (13.28, 1.066, -0.8112), (13.28, -1.064, -0.8112), (11.15, -1.064, -0.8112), (11.15, 1.064, -0.8112), (13.22, 1.0, -1.0), (13.22, -1.0, -1.0), (11.22, -1.0, -1.0), (11.22, 1.0, -1.0), (13.13, 0.9163, 1.0), (13.13, -0.9152, 1.0), (11.3, -0.9149, 1.0), (11.3, 0.9145, 1.0), (11.22, 1.0, 9.315), (11.22, -1.0, 9.315), (13.22, -1.0, 9.315), (13.22, 1.0, 9.315), (11.3, 0.9163, 7.315), (11.3, -0.9152, 7.315), (13.13, -0.9149, 7.315), (13.13, 0.9145, 7.315)], [], [(0, 1, 2, 3), (4, 7, 6, 5), (0, 4, 5, 1), (1, 5, 6, 2), (2, 6, 7, 3), (4, 0, 3, 7), (8, 9, 10, 11), (12, 15, 14, 13), (8, 12, 13, 9), (9, 13, 14, 10), (10, 14, 15, 11), (12, 8, 11, 15), (16, 17, 18, 19), (20, 23, 22, 21), (16, 20, 21, 17), (17, 21, 22, 18), (18, 22, 23, 19), (20, 16, 19, 23), (24, 25, 26, 27), (28, 31, 30, 29), (24, 28, 29, 25), (25, 29, 30, 26), (26, 30, 31, 27), (28, 24, 27, 31), (32, 33, 34, 35), (36, 39, 38, 37), (32, 36, 37, 33), (33, 37, 38, 34), (34, 38, 39, 35), (36, 32, 35, 39), (40, 41, 42, 43), (44, 47, 46, 45), (40, 44, 45, 41), (41, 45, 46, 42), (42, 46, 47, 43), (44, 40, 43, 47), (48, 49, 50, 51), (52, 55, 54, 53), (48, 52, 53, 49), (49, 53, 54, 50), (50, 54, 55, 51), (52, 48, 51, 55), (56, 57, 58, 59), (60, 63, 62, 61), (56, 60, 61, 57), (57, 61, 62, 58), (58, 62, 63, 59), (60, 56, 59, 63)])
me_cube_017.materials.append(mat_material)
me_cube_017.use_remesh_preserve_volume = False
me_cube_017.use_remesh_preserve_attributes = False
me_cube_017.use_mirror_vertex_groups = False
me_cube_017.update()
me_cube_010 = bpy.data.meshes.new('Cube.010')
me_cube_010.from_pydata([(11.13, 0.8541, -14.46), (11.13, -0.8541, -14.46), (9.422, -0.8541, -14.46), (9.422, 0.8541, -14.46), (11.13, 0.8541, -19.13), (11.13, -0.8541, -19.13), (9.422, -0.8541, -19.13), (9.422, 0.8541, -19.13), (11.17, 0.8975, -12.57), (11.17, -0.8975, -12.57), (9.379, -0.8975, -12.57), (9.379, 0.8975, -12.57), (11.17, 0.8975, -14.61), (11.17, -0.8975, -14.61), (9.379, -0.8975, -14.61), (9.379, 0.8975, -14.61), (11.23, 0.952, -0.8527), (11.23, -0.952, -0.8527), (9.324, -0.952, -0.8527), (9.324, 0.952, -0.8527), (11.23, 0.952, -12.61), (11.23, -0.952, -12.61), (9.324, -0.952, -12.61), (9.324, 0.952, -12.61), (11.28, 1.0, -1.0), (11.28, -1.0, -1.0), (9.276, -1.0, -1.0), (9.276, 1.0, -1.0), (11.28, 1.0, 1.0), (11.28, -1.0, 1.0), (9.276, -1.0, 1.0), (9.276, 1.0, 1.0), (0.8541, 0.8541, -14.46), (0.8541, -0.8541, -14.46), (-0.8541, -0.8541, -14.46), (-0.8541, 0.8541, -14.46), (0.8541, 0.8541, -19.13), (0.8541, -0.8541, -19.13), (-0.8541, -0.8541, -19.13), (-0.8541, 0.8541, -19.13), (0.8975, 0.8975, -12.57), (0.8975, -0.8975, -12.57), (-0.8975, -0.8975, -12.57), (-0.8975, 0.8975, -12.57), (0.8975, 0.8975, -14.61), (0.8975, -0.8975, -14.61), (-0.8975, -0.8975, -14.61), (-0.8975, 0.8975, -14.61), (0.952, 0.952, -0.8527), (0.952, -0.952, -0.8527), (-0.952, -0.952, -0.8527), (-0.952, 0.952, -0.8527), (0.952, 0.952, -12.61), (0.952, -0.952, -12.61), (-0.952, -0.952, -12.61), (-0.952, 0.952, -12.61), (1.0, 1.0, -1.0), (1.0, -1.0, -1.0), (-1.0, -1.0, -1.0), (-1.0, 1.0, -1.0), (1.0, 1.0, 1.0), (1.0, -1.0, 1.0), (-1.0, -1.0, 1.0), (-1.0, 1.0, 1.0)], [], [(0, 1, 2, 3), (4, 7, 6, 5), (0, 4, 5, 1), (1, 5, 6, 2), (2, 6, 7, 3), (4, 0, 3, 7), (8, 9, 10, 11), (12, 15, 14, 13), (8, 12, 13, 9), (9, 13, 14, 10), (10, 14, 15, 11), (12, 8, 11, 15), (16, 17, 18, 19), (20, 23, 22, 21), (16, 20, 21, 17), (17, 21, 22, 18), (18, 22, 23, 19), (20, 16, 19, 23), (24, 25, 26, 27), (28, 31, 30, 29), (24, 28, 29, 25), (25, 29, 30, 26), (26, 30, 31, 27), (28, 24, 27, 31), (32, 33, 34, 35), (36, 39, 38, 37), (32, 36, 37, 33), (33, 37, 38, 34), (34, 38, 39, 35), (36, 32, 35, 39), (40, 41, 42, 43), (44, 47, 46, 45), (40, 44, 45, 41), (41, 45, 46, 42), (42, 46, 47, 43), (44, 40, 43, 47), (48, 49, 50, 51), (52, 55, 54, 53), (48, 52, 53, 49), (49, 53, 54, 50), (50, 54, 55, 51), (52, 48, 51, 55), (56, 57, 58, 59), (60, 63, 62, 61), (56, 60, 61, 57), (57, 61, 62, 58), (58, 62, 63, 59), (60, 56, 59, 63)])
me_cube_010.materials.append(mat_material)
me_cube_010.use_remesh_preserve_volume = False
me_cube_010.use_remesh_preserve_attributes = False
me_cube_010.use_mirror_vertex_groups = False
me_cube_010.update()
me_cube_009 = bpy.data.meshes.new('Cube.009')
me_cube_009.from_pydata([(12.03, 1.0, -1.0), (12.03, -1.0, -1.0), (10.03, -1.0, -1.0), (10.03, 1.0, -1.0), (12.03, 1.0, 1.0), (12.03, -1.0, 1.0), (10.03, -1.0, 1.0), (10.03, 1.0, 1.0), (12.24, 0.8, -1.0), (12.03, 0.6, -1.0), (12.24, 0.4, -1.0), (12.03, 0.2, -1.0), (12.24, -1.49e-08, -1.0), (12.03, -0.2, -1.0), (12.24, -0.4, -1.0), (12.03, -0.6, -1.0), (12.24, -0.8, -1.0), (9.824, -0.8, -1.0), (10.03, -0.6, -1.0), (9.824, -0.4, -1.0), (10.03, -0.2, -1.0), (9.824, 2.682e-07, -1.0), (10.03, 0.2, -1.0), (9.824, 0.4, -1.0), (10.03, 0.6, -1.0), (9.824, 0.8, -1.0), (12.24, 0.8, 1.0), (12.03, 0.6, 1.0), (12.24, 0.4, 1.0), (12.03, 0.2, 1.0), (12.24, -5.662e-07, 1.0), (12.03, -0.2, 1.0), (12.24, -0.4, 1.0), (12.03, -0.6, 1.0), (12.24, -0.8, 1.0), (9.824, -0.8, 1.0), (10.03, -0.6, 1.0), (9.824, -0.4, 1.0), (10.03, -0.2, 1.0), (9.824, 2.235e-07, 1.0), (10.03, 0.2, 1.0), (9.824, 0.4, 1.0), (10.03, 0.6, 1.0), (9.824, 0.8, 1.0), (11.83, 1.209, -1.0), (11.63, 1.0, -1.0), (11.43, 1.209, -1.0), (11.23, 1.0, -1.0), (11.03, 1.209, -1.0), (10.83, 1.0, -1.0), (10.63, 1.209, -1.0), (10.43, 1.0, -1.0), (10.23, 1.209, -1.0), (11.83, -1.209, -1.0), (11.63, -1.0, -1.0), (11.43, -1.209, -1.0), (11.23, -1.0, -1.0), (11.03, -1.209, -1.0), (10.83, -1.0, -1.0), (10.63, -1.209, -1.0), (10.43, -1.0, -1.0), (10.23, -1.209, -1.0), (11.83, 1.209, 1.0), (11.63, 1.0, 1.0), (11.43, 1.209, 1.0), (11.23, 1.0, 1.0), (11.03, 1.209, 1.0), (10.83, 1.0, 1.0), (10.63, 1.209, 1.0), (10.43, 1.0, 1.0), (10.23, 1.209, 1.0), (11.83, -1.209, 1.0), (11.63, -1.0, 1.0), (11.43, -1.209, 1.0), (11.23, -1.0, 1.0), (11.03, -1.209, 1.0), (10.83, -1.0, 1.0), (10.63, -1.209, 1.0), (10.43, -1.0, 1.0), (10.23, -1.209, 1.0), (10.23, 0.8, 1.0), (10.43, 0.8, 1.0), (10.63, 0.8, 1.0), (10.83, 0.8, 1.0), (11.03, 0.8, 1.0), (11.23, 0.8, 1.0), (11.43, 0.8, 1.0), (11.63, 0.8, 1.0), (11.83, 0.8, 1.0), (10.23, 0.6, 1.0), (10.43, 0.6, 1.0), (10.63, 0.6, 1.0), (10.83, 0.6, 1.0), (11.03, 0.6, 1.0), (11.23, 0.6, 1.0), (11.43, 0.6, 1.0), (11.63, 0.6, 1.0), (11.83, 0.6, 1.0), (10.23, 0.4, 1.0), (10.43, 0.4, 1.0), (10.63, 0.4, 1.0), (10.83, 0.4, 1.0), (11.03, 0.4, 1.0), (11.23, 0.4, 1.0), (11.43, 0.4, 1.0), (11.63, 0.4, 1.0), (11.83, 0.4, 1.0), (10.23, 0.2, 1.0), (10.43, 0.2, 1.0), (10.63, 0.2, 1.0), (10.83, 0.2, 1.0), (11.03, 0.2, 1.0), (11.23, 0.2, 1.0), (11.43, 0.2, 1.0), (11.63, 0.2, 1.0), (11.83, 0.2, 1.0), (10.23, 1.445e-07, 1.0), (10.43, 6.557e-08, 1.0), (10.63, -1.341e-08, 1.0), (10.83, -9.239e-08, 1.0), (11.03, -1.714e-07, 1.0), (11.23, -2.503e-07, 1.0), (11.43, -3.293e-07, 1.0), (11.63, -4.083e-07, 1.0), (11.83, -4.873e-07, 1.0), (10.23, -0.2, 1.0), (10.43, -0.2, 1.0), (10.63, -0.2, 1.0), (10.83, -0.2, 1.0), (11.03, -0.2, 1.0), (11.23, -0.2, 1.0), (11.43, -0.2, 1.0), (11.63, -0.2, 1.0), (11.83, -0.2, 1.0), (10.23, -0.4, 1.0), (10.43, -0.4, 1.0), (10.63, -0.4, 1.0), (10.83, -0.4, 1.0), (11.03, -0.4, 1.0), (11.23, -0.4, 1.0), (11.43, -0.4, 1.0), (11.63, -0.4, 1.0), (11.83, -0.4, 1.0), (10.23, -0.6, 1.0), (10.43, -0.6, 1.0), (10.63, -0.6, 1.0), (10.83, -0.6, 1.0), (11.03, -0.6, 1.0), (11.23, -0.6, 1.0), (11.43, -0.6, 1.0), (11.63, -0.6, 1.0), (11.83, -0.6, 1.0), (10.23, -0.8, 1.0), (10.43, -0.8, 1.0), (10.63, -0.8, 1.0), (10.83, -0.8, 1.0), (11.03, -0.8, 1.0), (11.23, -0.8, 1.0), (11.43, -0.8, 1.0), (11.63, -0.8, 1.0), (11.83, -0.8, 1.0), (11.83, 0.8, -1.0), (11.63, 0.8, -1.0), (11.43, 0.8, -1.0), (11.23, 0.8, -1.0), (11.03, 0.8, -1.0), (10.83, 0.8, -1.0), (10.63, 0.8, -1.0), (10.43, 0.8, -1.0), (10.23, 0.8, -1.0), (11.83, 0.6, -1.0), (11.63, 0.6, -1.0), (11.43, 0.6, -1.0), (11.23, 0.6, -1.0), (11.03, 0.6, -1.0), (10.83, 0.6, -1.0), (10.63, 0.6, -1.0), (10.43, 0.6, -1.0), (10.23, 0.6, -1.0), (11.83, 0.4, -1.0), (11.63, 0.4, -1.0), (11.43, 0.4, -1.0), (11.23, 0.4, -1.0), (11.03, 0.4, -1.0), (10.83, 0.4, -1.0), (10.63, 0.4, -1.0), (10.43, 0.4, -1.0), (10.23, 0.4, -1.0), (11.83, 0.2, -1.0), (11.63, 0.2, -1.0), (11.43, 0.2, -1.0), (11.23, 0.2, -1.0), (11.03, 0.2, -1.0), (10.83, 0.2, -1.0), (10.63, 0.2, -1.0), (10.43, 0.2, -1.0), (10.23, 0.2, -1.0), (11.83, 1.341e-08, -1.0), (11.63, 4.172e-08, -1.0), (11.43, 7.004e-08, -1.0), (11.23, 9.835e-08, -1.0), (11.03, 1.267e-07, -1.0), (10.83, 1.55e-07, -1.0), (10.63, 1.833e-07, -1.0), (10.43, 2.116e-07, -1.0), (10.23, 2.399e-07, -1.0), (11.83, -0.2, -1.0), (11.63, -0.2, -1.0), (11.43, -0.2, -1.0), (11.23, -0.2, -1.0), (11.03, -0.2, -1.0), (10.83, -0.2, -1.0), (10.63, -0.2, -1.0), (10.43, -0.2, -1.0), (10.23, -0.2, -1.0), (11.83, -0.4, -1.0), (11.63, -0.4, -1.0), (11.43, -0.4, -1.0), (11.23, -0.4, -1.0), (11.03, -0.4, -1.0), (10.83, -0.4, -1.0), (10.63, -0.4, -1.0), (10.43, -0.4, -1.0), (10.23, -0.4, -1.0), (11.83, -0.6, -1.0), (11.63, -0.6, -1.0), (11.43, -0.6, -1.0), (11.23, -0.6, -1.0), (11.03, -0.6, -1.0), (10.83, -0.6, -1.0), (10.63, -0.6, -1.0), (10.43, -0.6, -1.0), (10.23, -0.6, -1.0), (11.83, -0.8, -1.0), (11.63, -0.8, -1.0), (11.43, -0.8, -1.0), (11.23, -0.8, -1.0), (11.03, -0.8, -1.0), (10.83, -0.8, -1.0), (10.63, -0.8, -1.0), (10.43, -0.8, -1.0), (10.23, -0.8, -1.0), (1.0, 1.0, -1.0), (1.0, -1.0, -1.0), (-1.0, -1.0, -1.0), (-1.0, 1.0, -1.0), (1.0, 1.0, 1.0), (1.0, -1.0, 1.0), (-1.0, -1.0, 1.0), (-1.0, 1.0, 1.0), (1.209, 0.8, -1.0), (1.0, 0.6, -1.0), (1.209, 0.4, -1.0), (1.0, 0.2, -1.0), (1.209, -1.49e-08, -1.0), (1.0, -0.2, -1.0), (1.209, -0.4, -1.0), (1.0, -0.6, -1.0), (1.209, -0.8, -1.0), (-1.209, -0.8, -1.0), (-1.0, -0.6, -1.0), (-1.209, -0.4, -1.0), (-1.0, -0.2, -1.0), (-1.209, 2.682e-07, -1.0), (-1.0, 0.2, -1.0), (-1.209, 0.4, -1.0), (-1.0, 0.6, -1.0), (-1.209, 0.8, -1.0), (1.209, 0.8, 1.0), (1.0, 0.6, 1.0), (1.209, 0.4, 1.0), (1.0, 0.2, 1.0), (1.209, -5.662e-07, 1.0), (1.0, -0.2, 1.0), (1.209, -0.4, 1.0), (1.0, -0.6, 1.0), (1.209, -0.8, 1.0), (-1.209, -0.8, 1.0), (-1.0, -0.6, 1.0), (-1.209, -0.4, 1.0), (-1.0, -0.2, 1.0), (-1.209, 2.235e-07, 1.0), (-1.0, 0.2, 1.0), (-1.209, 0.4, 1.0), (-1.0, 0.6, 1.0), (-1.209, 0.8, 1.0), (0.8, 1.209, -1.0), (0.6, 1.0, -1.0), (0.4, 1.209, -1.0), (0.2, 1.0, -1.0), (1.341e-07, 1.209, -1.0), (-0.2, 1.0, -1.0), (-0.4, 1.209, -1.0), (-0.6, 1.0, -1.0), (-0.8, 1.209, -1.0), (0.8, -1.209, -1.0), (0.6, -1.0, -1.0), (0.4, -1.209, -1.0), (0.2, -1.0, -1.0), (-2.98e-08, -1.209, -1.0), (-0.2, -1.0, -1.0), (-0.4, -1.209, -1.0), (-0.6, -1.0, -1.0), (-0.8, -1.209, -1.0), (0.8, 1.209, 1.0), (0.6, 1.0, 1.0), (0.4, 1.209, 1.0), (0.2, 1.0, 1.0), (2.384e-07, 1.209, 1.0), (-0.2, 1.0, 1.0), (-0.4, 1.209, 1.0), (-0.6, 1.0, 1.0), (-0.8, 1.209, 1.0), (0.8, -1.209, 1.0), (0.6, -1.0, 1.0), (0.4, -1.209, 1.0), (0.2, -1.0, 1.0), (-5.364e-07, -1.209, 1.0), (-0.2, -1.0, 1.0), (-0.4, -1.209, 1.0), (-0.6, -1.0, 1.0), (-0.8, -1.209, 1.0), (-0.8, 0.8, 1.0), (-0.6, 0.8, 1.0), (-0.4, 0.8, 1.0), (-0.2, 0.8, 1.0), (2.086e-07, 0.8, 1.0), (0.2, 0.8, 1.0), (0.4, 0.8, 1.0), (0.6, 0.8, 1.0), (0.8, 0.8, 1.0), (-0.8, 0.6, 1.0), (-0.6, 0.6, 1.0), (-0.4, 0.6, 1.0), (-0.2, 0.6, 1.0), (1.49e-07, 0.6, 1.0), (0.2, 0.6, 1.0), (0.4, 0.6, 1.0), (0.6, 0.6, 1.0), (0.8, 0.6, 1.0), (-0.8, 0.4, 1.0), (-0.6, 0.4, 1.0), (-0.4, 0.4, 1.0), (-0.2, 0.4, 1.0), (2.98e-08, 0.4, 1.0), (0.2, 0.4, 1.0), (0.4, 0.4, 1.0), (0.6, 0.4, 1.0), (0.8, 0.4, 1.0), (-0.8, 0.2, 1.0), (-0.6, 0.2, 1.0), (-0.4, 0.2, 1.0), (-0.2, 0.2, 1.0), (-8.941e-08, 0.2, 1.0), (0.2, 0.2, 1.0), (0.4, 0.2, 1.0), (0.6, 0.2, 1.0), (0.8, 0.2, 1.0), (-0.8, 1.445e-07, 1.0), (-0.6, 6.557e-08, 1.0), (-0.4, -1.341e-08, 1.0), (-0.2, -9.239e-08, 1.0), (-2.086e-07, -1.714e-07, 1.0), (0.2, -2.503e-07, 1.0), (0.4, -3.293e-07, 1.0), (0.6, -4.083e-07, 1.0), (0.8, -4.873e-07, 1.0), (-0.8, -0.2, 1.0), (-0.6, -0.2, 1.0), (-0.4, -0.2, 1.0), (-0.2, -0.2, 1.0), (-2.384e-07, -0.2, 1.0), (0.2, -0.2, 1.0), (0.4, -0.2, 1.0), (0.6, -0.2, 1.0), (0.8, -0.2, 1.0), (-0.8, -0.4, 1.0), (-0.6, -0.4, 1.0), (-0.4, -0.4, 1.0), (-0.2, -0.4, 1.0), (-3.576e-07, -0.4, 1.0), (0.2, -0.4, 1.0), (0.4, -0.4, 1.0), (0.6, -0.4, 1.0), (0.8, -0.4, 1.0), (-0.8, -0.6, 1.0), (-0.6, -0.6, 1.0), (-0.4, -0.6, 1.0), (-0.2, -0.6, 1.0), (-4.172e-07, -0.6, 1.0), (0.2, -0.6, 1.0), (0.4, -0.6, 1.0), (0.6, -0.6, 1.0), (0.8, -0.6, 1.0), (-0.8, -0.8, 1.0), (-0.6, -0.8, 1.0), (-0.4, -0.8, 1.0), (-0.2, -0.8, 1.0), (-4.321e-07, -0.8, 1.0), (0.2, -0.8, 1.0), (0.4, -0.8, 1.0), (0.6, -0.8, 1.0), (0.8, -0.8, 1.0), (0.8, 0.8, -1.0), (0.6, 0.8, -1.0), (0.4, 0.8, -1.0), (0.2, 0.8, -1.0), (1.341e-07, 0.8, -1.0), (-0.2, 0.8, -1.0), (-0.4, 0.8, -1.0), (-0.6, 0.8, -1.0), (-0.8, 0.8, -1.0), (0.8, 0.6, -1.0), (0.6, 0.6, -1.0), (0.4, 0.6, -1.0), (0.2, 0.6, -1.0), (1.192e-07, 0.6, -1.0), (-0.2, 0.6, -1.0), (-0.4, 0.6, -1.0), (-0.6, 0.6, -1.0), (-0.8, 0.6, -1.0), (0.8, 0.4, -1.0), (0.6, 0.4, -1.0), (0.4, 0.4, -1.0), (0.2, 0.4, -1.0), (7.451e-08, 0.4, -1.0), (-0.2, 0.4, -1.0), (-0.4, 0.4, -1.0), (-0.6, 0.4, -1.0), (-0.8, 0.4, -1.0), (0.8, 0.2, -1.0), (0.6, 0.2, -1.0), (0.4, 0.2, -1.0), (0.2, 0.2, -1.0), (7.451e-08, 0.2, -1.0), (-0.2, 0.2, -1.0), (-0.4, 0.2, -1.0), (-0.6, 0.2, -1.0), (-0.8, 0.2, -1.0), (0.8, 1.341e-08, -1.0), (0.6, 4.172e-08, -1.0), (0.4, 7.004e-08, -1.0), (0.2, 9.835e-08, -1.0), (5.96e-08, 1.267e-07, -1.0), (-0.2, 1.55e-07, -1.0), (-0.4, 1.833e-07, -1.0), (-0.6, 2.116e-07, -1.0), (-0.8, 2.399e-07, -1.0), (0.8, -0.2, -1.0), (0.6, -0.2, -1.0), (0.4, -0.2, -1.0), (0.2, -0.2, -1.0), (4.47e-08, -0.2, -1.0), (-0.2, -0.2, -1.0), (-0.4, -0.2, -1.0), (-0.6, -0.2, -1.0), (-0.8, -0.2, -1.0), (0.8, -0.4, -1.0), (0.6, -0.4, -1.0), (0.4, -0.4, -1.0), (0.2, -0.4, -1.0), (0.0, -0.4, -1.0), (-0.2, -0.4, -1.0), (-0.4, -0.4, -1.0), (-0.6, -0.4, -1.0), (-0.8, -0.4, -1.0), (0.8, -0.6, -1.0), (0.6, -0.6, -1.0), (0.4, -0.6, -1.0), (0.2, -0.6, -1.0), (-2.98e-08, -0.6, -1.0), (-0.2, -0.6, -1.0), (-0.4, -0.6, -1.0), (-0.6, -0.6, -1.0), (-0.8, -0.6, -1.0), (0.8, -0.8, -1.0), (0.6, -0.8, -1.0), (0.4, -0.8, -1.0), (0.2, -0.8, -1.0), (-2.98e-08, -0.8, -1.0), (-0.2, -0.8, -1.0), (-0.4, -0.8, -1.0), (-0.6, -0.8, -1.0), (-0.8, -0.8, -1.0)], [], [(241, 61, 2, 17), (152, 35, 6, 79), (16, 34, 5, 1), (61, 79, 6, 2), (25, 43, 7, 3), (70, 52, 3, 7), (2, 6, 35, 17), (17, 35, 36, 18), (18, 36, 37, 19), (19, 37, 38, 20), (20, 38, 39, 21), (21, 39, 40, 22), (22, 40, 41, 23), (23, 41, 42, 24), (24, 42, 43, 25), (0, 4, 26, 8), (8, 26, 27, 9), (9, 27, 28, 10), (10, 28, 29, 11), (11, 29, 30, 12), (12, 30, 31, 13), (13, 31, 32, 14), (14, 32, 33, 15), (15, 33, 34, 16), (70, 7, 43, 80), (80, 43, 42, 89), (89, 42, 41, 98), (98, 41, 40, 107), (107, 40, 39, 116), (116, 39, 38, 125), (125, 38, 37, 134), (134, 37, 36, 143), (143, 36, 35, 152), (52, 169, 25, 3), (169, 178, 24, 25), (178, 187, 23, 24), (187, 196, 22, 23), (196, 205, 21, 22), (205, 214, 20, 21), (214, 223, 19, 20), (223, 232, 18, 19), (232, 241, 17, 18), (15, 16, 233, 224), (224, 233, 234, 225), (225, 234, 235, 226), (226, 235, 236, 227), (227, 236, 237, 228), (228, 237, 238, 229), (229, 238, 239, 230), (230, 239, 240, 231), (231, 240, 241, 232), (14, 15, 224, 215), (215, 224, 225, 216), (216, 225, 226, 217), (217, 226, 227, 218), (218, 227, 228, 219), (219, 228, 229, 220), (220, 229, 230, 221), (221, 230, 231, 222), (222, 231, 232, 223), (13, 14, 215, 206), (206, 215, 216, 207), (207, 216, 217, 208), (208, 217, 218, 209), (209, 218, 219, 210), (210, 219, 220, 211), (211, 220, 221, 212), (212, 221, 222, 213), (213, 222, 223, 214), (12, 13, 206, 197), (197, 206, 207, 198), (198, 207, 208, 199), (199, 208, 209, 200), (200, 209, 210, 201), (201, 210, 211, 202), (202, 211, 212, 203), (203, 212, 213, 204), (204, 213, 214, 205), (11, 12, 197, 188), (188, 197, 198, 189), (189, 198, 199, 190), (190, 199, 200, 191), (191, 200, 201, 192), (192, 201, 202, 193), (193, 202, 203, 194), (194, 203, 204, 195), (195, 204, 205, 196), (10, 11, 188, 179), (179, 188, 189, 180), (180, 189, 190, 181), (181, 190, 191, 182), (182, 191, 192, 183), (183, 192, 193, 184), (184, 193, 194, 185), (185, 194, 195, 186), (186, 195, 196, 187), (9, 10, 179, 170), (170, 179, 180, 171), (171, 180, 181, 172), (172, 181, 182, 173), (173, 182, 183, 174), (174, 183, 184, 175), (175, 184, 185, 176), (176, 185, 186, 177), (177, 186, 187, 178), (8, 9, 170, 161), (161, 170, 171, 162), (162, 171, 172, 163), (163, 172, 173, 164), (164, 173, 174, 165), (165, 174, 175, 166), (166, 175, 176, 167), (167, 176, 177, 168), (168, 177, 178, 169), (0, 8, 161, 44), (44, 161, 162, 45), (45, 162, 163, 46), (46, 163, 164, 47), (47, 164, 165, 48), (48, 165, 166, 49), (49, 166, 167, 50), (50, 167, 168, 51), (51, 168, 169, 52), (33, 151, 160, 34), (151, 150, 159, 160), (150, 149, 158, 159), (149, 148, 157, 158), (148, 147, 156, 157), (147, 146, 155, 156), (146, 145, 154, 155), (145, 144, 153, 154), (144, 143, 152, 153), (32, 142, 151, 33), (142, 141, 150, 151), (141, 140, 149, 150), (140, 139, 148, 149), (139, 138, 147, 148), (138, 137, 146, 147), (137, 136, 145, 146), (136, 135, 144, 145), (135, 134, 143, 144), (31, 133, 142, 32), (133, 132, 141, 142), (132, 131, 140, 141), (131, 130, 139, 140), (130, 129, 138, 139), (129, 128, 137, 138), (128, 127, 136, 137), (127, 126, 135, 136), (126, 125, 134, 135), (30, 124, 133, 31), (124, 123, 132, 133), (123, 122, 131, 132), (122, 121, 130, 131), (121, 120, 129, 130), (120, 119, 128, 129), (119, 118, 127, 128), (118, 117, 126, 127), (117, 116, 125, 126), (29, 115, 124, 30), (115, 114, 123, 124), (114, 113, 122, 123), (113, 112, 121, 122), (112, 111, 120, 121), (111, 110, 119, 120), (110, 109, 118, 119), (109, 108, 117, 118), (108, 107, 116, 117), (28, 106, 115, 29), (106, 105, 114, 115), (105, 104, 113, 114), (104, 103, 112, 113), (103, 102, 111, 112), (102, 101, 110, 111), (101, 100, 109, 110), (100, 99, 108, 109), (99, 98, 107, 108), (27, 97, 106, 28), (97, 96, 105, 106), (96, 95, 104, 105), (95, 94, 103, 104), (94, 93, 102, 103), (93, 92, 101, 102), (92, 91, 100, 101), (91, 90, 99, 100), (90, 89, 98, 99), (26, 88, 97, 27), (88, 87, 96, 97), (87, 86, 95, 96), (86, 85, 94, 95), (85, 84, 93, 94), (84, 83, 92, 93), (83, 82, 91, 92), (82, 81, 90, 91), (81, 80, 89, 90), (4, 62, 88, 26), (62, 63, 87, 88), (63, 64, 86, 87), (64, 65, 85, 86), (65, 66, 84, 85), (66, 67, 83, 84), (67, 68, 82, 83), (68, 69, 81, 82), (69, 70, 80, 81), (4, 0, 44, 62), (62, 44, 45, 63), (63, 45, 46, 64), (64, 46, 47, 65), (65, 47, 48, 66), (66, 48, 49, 67), (67, 49, 50, 68), (68, 50, 51, 69), (69, 51, 52, 70), (1, 5, 71, 53), (53, 71, 72, 54), (54, 72, 73, 55), (55, 73, 74, 56), (56, 74, 75, 57), (57, 75, 76, 58), (58, 76, 77, 59), (59, 77, 78, 60), (60, 78, 79, 61), (34, 160, 71, 5), (160, 159, 72, 71), (159, 158, 73, 72), (158, 157, 74, 73), (157, 156, 75, 74), (156, 155, 76, 75), (155, 154, 77, 76), (154, 153, 78, 77), (153, 152, 79, 78), (16, 1, 53, 233), (233, 53, 54, 234), (234, 54, 55, 235), (235, 55, 56, 236), (236, 56, 57, 237), (237, 57, 58, 238), (238, 58, 59, 239), (239, 59, 60, 240), (240, 60, 61, 241), (483, 303, 244, 259), (394, 277, 248, 321), (258, 276, 247, 243), (303, 321, 248, 244), (267, 285, 249, 245), (312, 294, 245, 249), (244, 248, 277, 259), (259, 277, 278, 260), (260, 278, 279, 261), (261, 279, 280, 262), (262, 280, 281, 263), (263, 281, 282, 264), (264, 282, 283, 265), (265, 283, 284, 266), (266, 284, 285, 267), (242, 246, 268, 250), (250, 268, 269, 251), (251, 269, 270, 252), (252, 270, 271, 253), (253, 271, 272, 254), (254, 272, 273, 255), (255, 273, 274, 256), (256, 274, 275, 257), (257, 275, 276, 258), (312, 249, 285, 322), (322, 285, 284, 331), (331, 284, 283, 340), (340, 283, 282, 349), (349, 282, 281, 358), (358, 281, 280, 367), (367, 280, 279, 376), (376, 279, 278, 385), (385, 278, 277, 394), (294, 411, 267, 245), (411, 420, 266, 267), (420, 429, 265, 266), (429, 438, 264, 265), (438, 447, 263, 264), (447, 456, 262, 263), (456, 465, 261, 262), (465, 474, 260, 261), (474, 483, 259, 260), (257, 258, 475, 466), (466, 475, 476, 467), (467, 476, 477, 468), (468, 477, 478, 469), (469, 478, 479, 470), (470, 479, 480, 471), (471, 480, 481, 472), (472, 481, 482, 473), (473, 482, 483, 474), (256, 257, 466, 457), (457, 466, 467, 458), (458, 467, 468, 459), (459, 468, 469, 460), (460, 469, 470, 461), (461, 470, 471, 462), (462, 471, 472, 463), (463, 472, 473, 464), (464, 473, 474, 465), (255, 256, 457, 448), (448, 457, 458, 449), (449, 458, 459, 450), (450, 459, 460, 451), (451, 460, 461, 452), (452, 461, 462, 453), (453, 462, 463, 454), (454, 463, 464, 455), (455, 464, 465, 456), (254, 255, 448, 439), (439, 448, 449, 440), (440, 449, 450, 441), (441, 450, 451, 442), (442, 451, 452, 443), (443, 452, 453, 444), (444, 453, 454, 445), (445, 454, 455, 446), (446, 455, 456, 447), (253, 254, 439, 430), (430, 439, 440, 431), (431, 440, 441, 432), (432, 441, 442, 433), (433, 442, 443, 434), (434, 443, 444, 435), (435, 444, 445, 436), (436, 445, 446, 437), (437, 446, 447, 438), (252, 253, 430, 421), (421, 430, 431, 422), (422, 431, 432, 423), (423, 432, 433, 424), (424, 433, 434, 425), (425, 434, 435, 426), (426, 435, 436, 427), (427, 436, 437, 428), (428, 437, 438, 429), (251, 252, 421, 412), (412, 421, 422, 413), (413, 422, 423, 414), (414, 423, 424, 415), (415, 424, 425, 416), (416, 425, 426, 417), (417, 426, 427, 418), (418, 427, 428, 419), (419, 428, 429, 420), (250, 251, 412, 403), (403, 412, 413, 404), (404, 413, 414, 405), (405, 414, 415, 406), (406, 415, 416, 407), (407, 416, 417, 408), (408, 417, 418, 409), (409, 418, 419, 410), (410, 419, 420, 411), (242, 250, 403, 286), (286, 403, 404, 287), (287, 404, 405, 288), (288, 405, 406, 289), (289, 406, 407, 290), (290, 407, 408, 291), (291, 408, 409, 292), (292, 409, 410, 293), (293, 410, 411, 294), (275, 393, 402, 276), (393, 392, 401, 402), (392, 391, 400, 401), (391, 390, 399, 400), (390, 389, 398, 399), (389, 388, 397, 398), (388, 387, 396, 397), (387, 386, 395, 396), (386, 385, 394, 395), (274, 384, 393, 275), (384, 383, 392, 393), (383, 382, 391, 392), (382, 381, 390, 391), (381, 380, 389, 390), (380, 379, 388, 389), (379, 378, 387, 388), (378, 377, 386, 387), (377, 376, 385, 386), (273, 375, 384, 274), (375, 374, 383, 384), (374, 373, 382, 383), (373, 372, 381, 382), (372, 371, 380, 381), (371, 370, 379, 380), (370, 369, 378, 379), (369, 368, 377, 378), (368, 367, 376, 377), (272, 366, 375, 273), (366, 365, 374, 375), (365, 364, 373, 374), (364, 363, 372, 373), (363, 362, 371, 372), (362, 361, 370, 371), (361, 360, 369, 370), (360, 359, 368, 369), (359, 358, 367, 368), (271, 357, 366, 272), (357, 356, 365, 366), (356, 355, 364, 365), (355, 354, 363, 364), (354, 353, 362, 363), (353, 352, 361, 362), (352, 351, 360, 361), (351, 350, 359, 360), (350, 349, 358, 359), (270, 348, 357, 271), (348, 347, 356, 357), (347, 346, 355, 356), (346, 345, 354, 355), (345, 344, 353, 354), (344, 343, 352, 353), (343, 342, 351, 352), (342, 341, 350, 351), (341, 340, 349, 350), (269, 339, 348, 270), (339, 338, 347, 348), (338, 337, 346, 347), (337, 336, 345, 346), (336, 335, 344, 345), (335, 334, 343, 344), (334, 333, 342, 343), (333, 332, 341, 342), (332, 331, 340, 341), (268, 330, 339, 269), (330, 329, 338, 339), (329, 328, 337, 338), (328, 327, 336, 337), (327, 326, 335, 336), (326, 325, 334, 335), (325, 324, 333, 334), (324, 323, 332, 333), (323, 322, 331, 332), (246, 304, 330, 268), (304, 305, 329, 330), (305, 306, 328, 329), (306, 307, 327, 328), (307, 308, 326, 327), (308, 309, 325, 326), (309, 310, 324, 325), (310, 311, 323, 324), (311, 312, 322, 323), (246, 242, 286, 304), (304, 286, 287, 305), (305, 287, 288, 306), (306, 288, 289, 307), (307, 289, 290, 308), (308, 290, 291, 309), (309, 291, 292, 310), (310, 292, 293, 311), (311, 293, 294, 312), (243, 247, 313, 295), (295, 313, 314, 296), (296, 314, 315, 297), (297, 315, 316, 298), (298, 316, 317, 299), (299, 317, 318, 300), (300, 318, 319, 301), (301, 319, 320, 302), (302, 320, 321, 303), (276, 402, 313, 247), (402, 401, 314, 313), (401, 400, 315, 314), (400, 399, 316, 315), (399, 398, 317, 316), (398, 397, 318, 317), (397, 396, 319, 318), (396, 395, 320, 319), (395, 394, 321, 320), (258, 243, 295, 475), (475, 295, 296, 476), (476, 296, 297, 477), (477, 297, 298, 478), (478, 298, 299, 479), (479, 299, 300, 480), (480, 300, 301, 481), (481, 301, 302, 482), (482, 302, 303, 483)])
me_cube_009.materials.append(mat_material)
me_cube_009.use_remesh_preserve_volume = False
me_cube_009.use_remesh_preserve_attributes = False
me_cube_009.use_mirror_vertex_groups = False
me_cube_009.update()
me_cube_007 = bpy.data.meshes.new('Cube.007')
me_cube_007.from_pydata([(11.28, 1.0, -1.0), (11.28, -1.0, -1.0), (9.276, -1.0, -1.0), (9.276, 1.0, -1.0), (11.28, 1.0, 1.0), (11.28, -1.0, 1.0), (9.276, -1.0, 1.0), (9.276, 1.0, 1.0), (11.23, 0.952, 47.51), (11.23, -0.952, 47.51), (9.324, -0.952, 47.51), (9.324, 0.952, 47.51), (11.23, 0.952, 0.9635), (11.23, -0.952, 0.9635), (9.324, -0.952, 0.9635), (9.324, 0.952, 0.9635), (11.05, 0.7701, 59.5), (11.05, -0.7701, 59.5), (9.506, -0.7701, 59.5), (9.506, 0.7701, 59.5), (11.05, 0.7701, 52.13), (11.05, -0.7701, 52.13), (9.506, -0.7701, 52.13), (9.506, 0.7701, 52.13), (11.17, 0.8952, 64.17), (11.17, -0.8952, 64.17), (9.381, -0.8952, 64.17), (9.381, 0.8952, 64.17), (11.17, 0.8952, 61.73), (11.17, -0.8952, 61.73), (9.381, -0.8952, 61.73), (9.381, 0.8952, 61.73), (11.23, 0.952, 76.84), (11.23, -0.952, 76.84), (9.324, -0.952, 76.84), (9.324, 0.952, 76.84), (11.23, 0.952, 63.86), (11.23, -0.952, 63.86), (9.324, -0.952, 63.86), (9.324, 0.952, 63.86), (1.0, 1.0, -1.0), (1.0, -1.0, -1.0), (-1.0, -1.0, -1.0), (-1.0, 1.0, -1.0), (1.0, 1.0, 1.0), (1.0, -1.0, 1.0), (-1.0, -1.0, 1.0), (-1.0, 1.0, 1.0), (0.952, 0.952, 47.51), (0.952, -0.952, 47.51), (-0.952, -0.952, 47.51), (-0.952, 0.952, 47.51), (0.952, 0.952, 0.9635), (0.952, -0.952, 0.9635), (-0.952, -0.952, 0.9635), (-0.952, 0.952, 0.9635), (0.7701, 0.7701, 59.5), (0.7701, -0.7701, 59.5), (-0.7701, -0.7701, 59.5), (-0.7701, 0.7701, 59.5), (0.7701, 0.7701, 52.13), (0.7701, -0.7701, 52.13), (-0.7701, -0.7701, 52.13), (-0.7701, 0.7701, 52.13), (0.8952, 0.8952, 64.17), (0.8952, -0.8952, 64.17), (-0.8952, -0.8952, 64.17), (-0.8952, 0.8952, 64.17), (0.8952, 0.8952, 61.73), (0.8952, -0.8952, 61.73), (-0.8952, -0.8952, 61.73), (-0.8952, 0.8952, 61.73), (0.952, 0.952, 76.84), (0.952, -0.952, 76.84), (-0.952, -0.952, 76.84), (-0.952, 0.952, 76.84), (0.952, 0.952, 63.86), (0.952, -0.952, 63.86), (-0.952, -0.952, 63.86), (-0.952, 0.952, 63.86)], [], [(0, 1, 2, 3), (4, 7, 6, 5), (0, 4, 5, 1), (1, 5, 6, 2), (2, 6, 7, 3), (4, 0, 3, 7), (8, 9, 10, 11), (12, 15, 14, 13), (8, 12, 13, 9), (9, 13, 14, 10), (10, 14, 15, 11), (12, 8, 11, 15), (16, 17, 18, 19), (20, 23, 22, 21), (16, 20, 21, 17), (17, 21, 22, 18), (18, 22, 23, 19), (20, 16, 19, 23), (24, 25, 26, 27), (28, 31, 30, 29), (24, 28, 29, 25), (25, 29, 30, 26), (26, 30, 31, 27), (28, 24, 27, 31), (32, 33, 34, 35), (36, 39, 38, 37), (32, 36, 37, 33), (33, 37, 38, 34), (34, 38, 39, 35), (36, 32, 35, 39), (40, 41, 42, 43), (44, 47, 46, 45), (40, 44, 45, 41), (41, 45, 46, 42), (42, 46, 47, 43), (44, 40, 43, 47), (48, 49, 50, 51), (52, 55, 54, 53), (48, 52, 53, 49), (49, 53, 54, 50), (50, 54, 55, 51), (52, 48, 51, 55), (56, 57, 58, 59), (60, 63, 62, 61), (56, 60, 61, 57), (57, 61, 62, 58), (58, 62, 63, 59), (60, 56, 59, 63), (64, 65, 66, 67), (68, 71, 70, 69), (64, 68, 69, 65), (65, 69, 70, 66), (66, 70, 71, 67), (68, 64, 67, 71), (72, 73, 74, 75), (76, 79, 78, 77), (72, 76, 77, 73), (73, 77, 78, 74), (74, 78, 79, 75), (76, 72, 75, 79)])
me_cube_007.materials.append(mat_material)
me_cube_007.use_remesh_preserve_volume = False
me_cube_007.use_remesh_preserve_attributes = False
me_cube_007.use_mirror_vertex_groups = False
me_cube_007.update()

# ---- objects
ob_cylinder = bpy.data.objects.new('Cylinder', me_cylinder_002)
ob_cylinder_001 = bpy.data.objects.new('Cylinder.001', me_cylinder_001)
ob_cube_002 = bpy.data.objects.new('Cube.002', me_cube_020)
ob_cube_001 = bpy.data.objects.new('Cube.001', me_cube_019)
ob_cube = bpy.data.objects.new('Cube', me_cube_018)
ob_cube_003 = bpy.data.objects.new('Cube.003', me_cube_017)
ob_cube_010 = bpy.data.objects.new('Cube.010', me_cube_010)
ob_cube_009 = bpy.data.objects.new('Cube.009', me_cube_009)
ob_cube_007 = bpy.data.objects.new('Cube.007', me_cube_007)
ob_lamp = bpy.data.objects.new('Lamp', light_lamp)
ob_camera = bpy.data.objects.new('Camera', cam_camera)

# ---- transforms, parenting, visibility, modifiers, constraints
ob_cylinder.location = (-6.89, -0.7297, 29.05)
ob_cylinder.rotation_euler = (1.571, -0.0, 0.0)
ob_cylinder.scale = (1.021, 1.021, 3.624)
ob_cylinder.lineart.crease_threshold = 0.0
ob_cylinder_001.location = (1.302, -3.016, 23.93)
ob_cylinder_001.rotation_euler = (-0.0, 1.571, 0.0)
ob_cylinder_001.scale = (1.274, 1.274, 0.6486)
ob_cylinder_001.lineart.crease_threshold = 0.0
ob_cube_002.location = (10.34, -0.7031, 26.94)
ob_cube_002.scale = (18.27, 2.736, 1.153)
ob_cube_002.lineart.crease_threshold = 0.0
ob_cube_001.location = (10.34, -0.7031, 24.89)
ob_cube_001.scale = (15.85, 2.373, 1.0)
ob_cube_001.lineart.crease_threshold = 0.0
ob_cube.location = (10.54, -0.006571, 22.35)
ob_cube.scale = (12.3, 1.728, 1.57)
ob_cube.lineart.crease_threshold = 0.0
ob_cube_003.location = (21.11, 0.0, 5.069)
ob_cube_003.rotation_euler = (-0.0, 3.142, -0.0)
ob_cube_003.scale = (1.728, 1.728, 0.2372)
ob_cube_003.lock_rotations_4d = False
ob_cube_003.empty_display_type = 'ARROWS'
ob_cube_003.lineart.crease_threshold = 0.0
ob_cube_010.location = (0.0, 0.0, 16.93)
ob_cube_010.scale = (2.054, 2.054, -0.2063)
ob_cube_010.lock_rotations_4d = False
ob_cube_010.empty_display_type = 'ARROWS'
ob_cube_010.lineart.crease_threshold = 0.0
ob_cube_009.location = (0.0, 0.0, 16.0)
ob_cube_009.scale = (1.913, 1.913, -0.1922)
ob_cube_009.lock_rotations_4d = False
ob_cube_009.empty_display_type = 'ARROWS'
ob_cube_009.lineart.crease_threshold = 0.0
ob_cube_007.location = (0.0, 0.0, 15.6)
ob_cube_007.scale = (2.054, 2.054, -0.2063)
ob_cube_007.lock_rotations_4d = False
ob_cube_007.empty_display_type = 'ARROWS'
ob_cube_007.lineart.crease_threshold = 0.0
ob_lamp.location = (4.076, 1.005, 5.904)
ob_lamp.rotation_euler = (0.6503, 0.05522, 1.866)
ob_lamp.lock_rotations_4d = False
ob_lamp.empty_display_type = 'ARROWS'
ob_lamp.color = (0.0, 0.0, 0.0, 0.0)
ob_lamp.lineart.crease_threshold = 0.0
ob_camera.location = (7.481, -6.508, 5.344)
ob_camera.rotation_euler = (1.109, 0.0, 0.8149)
ob_camera.lock_rotations_4d = False
ob_camera.empty_display_type = 'ARROWS'
ob_camera.color = (0.0, 0.0, 0.0, 0.0)
ob_camera.display_type = 'WIRE'
ob_camera.lineart.crease_threshold = 0.0

# ---- collection membership
col_collection_1.objects.link(ob_cylinder)
col_collection_1.objects.link(ob_cylinder_001)
col_collection_1.objects.link(ob_cube_002)
col_collection_1.objects.link(ob_cube_001)
col_collection_1.objects.link(ob_cube)
col_collection_1.objects.link(ob_cube_003)
col_collection_1.objects.link(ob_cube_010)
col_collection_1.objects.link(ob_cube_009)
col_collection_1.objects.link(ob_cube_007)
col_collection_1.objects.link(ob_lamp)
col_collection_1.objects.link(ob_camera)

# ---- scene / render settings (as saved in the file)
scene.camera = ob_camera
scene.frame_start = 1; scene.frame_end = 250; scene.frame_set(1)
scene.render.engine = 'BLENDER_EEVEE_NEXT'
scene.render.resolution_percentage = 50
scene.render.dither_intensity = 0.0
scene.cycles.use_denoising = False
scene.cycles.samples = 128
scene.cycles.sampling_pattern = 'TABULATED_SOBOL'
scene.cycles.light_sampling_threshold = 0.0
scene.cycles.use_adaptive_sampling = False
scene.cycles.use_light_tree = False
scene.cycles.blur_glossy = 0.0
scene.cycles.sample_clamp_indirect = 0.0
scene.view_settings.view_transform = 'Standard'
bpy.context.view_layer.update()
